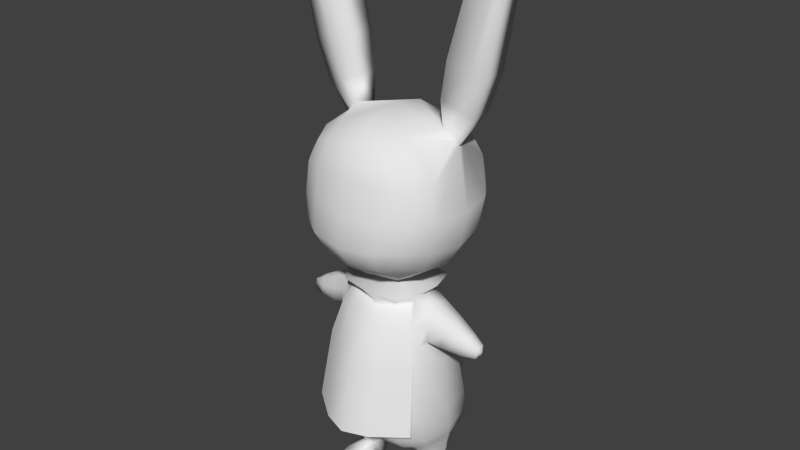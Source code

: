 # Source: rabbitmonsterAnim.blend  (saved by Blender 2.66.1; exported with 4.5.12 LTS)
import bpy
from mathutils import Matrix  # noqa: F401  (used for matrix-valued properties, if any)

bpy.ops.wm.read_factory_settings(use_empty=True)
scene = bpy.context.scene
scene.name = 'Scene'

# ---- collections
col_collection_1 = bpy.data.collections.new('Collection 1'); scene.collection.children.link(col_collection_1)

# ---- materials (node trees are filled in below, after node groups)
mat_material = bpy.data.materials.new('Material')
mat_material.alpha_threshold = 0.0
mat_material.use_transparent_shadow = False
mat_material.roughness = 0.5
mat_material.line_color = (0.0, 0.0, 0.0, 1.0)

# ---- material node trees

# ---- world
world_world = bpy.data.worlds.new('World'); scene.world = world_world
world_world.color = (0.05088, 0.05088, 0.05088)
world_world.use_sun_shadow = False
world_world.sun_shadow_jitter_overblur = 0.0
world_world.cycles.sampling_method = 'MANUAL'
world_world.cycles.sample_map_resolution = 256

# ---- meshes
me_circle_001 = bpy.data.meshes.new('Circle.001')
me_circle_001.from_pydata([(0.9879, 5.03, 2.592), (0.9879, 5.093, 4.625), (0.9879, 6.988, 2.592), (0.9879, 6.985, 4.545), (1.198, 6.009, 2.382), (1.198, 7.198, 3.43), (1.198, 5.973, 4.673), (1.198, 4.82, 3.571), (1.646, 6.009, 3.571), (0.597, 7.127, 2.453), (1.127, 5.42, 2.453), (1.127, 7.127, 4.16), (1.127, 5.47, 4.735), (1.127, 4.891, 2.982), (0.597, 4.972, 4.786), (1.127, 6.598, 2.453), (0.597, 4.891, 2.453), (1.127, 7.127, 3.143), (1.127, 6.579, 4.65), (1.127, 4.901, 4.173), (0.597, 7.124, 4.682), (0.7234, 6.009, 2.077), (1.503, 5.293, 3.571), (1.282, 7.107, 3.401), (1.503, 6.009, 2.855), (1.503, 6.002, 4.272), (0.7234, 5.955, 4.913), (0.7327, 4.498, 3.548), (1.006, 7.401, 3.503), (0.6733, 5.343, 2.191), (1.389, 5.351, 4.245), (0.6277, 4.597, 2.802), (0.6733, 6.674, 2.191), (1.389, 5.343, 2.906), (1.167, 7.057, 3.135), (1.389, 6.672, 4.232), (0.6733, 5.438, 5.038), (0.6733, 6.644, 4.884), (0.6128, 4.584, 4.187), (0.6733, 7.389, 4.237), (0.9554, 7.287, 3.036), (1.071, -0.2632, 3.895), (0.7954, -0.2647, 3.956), (0.524, -0.2588, 3.895), (1.093, -0.5747, 3.919), (0.7957, -0.5747, 3.986), (0.5033, -0.5747, 3.919), (0.7955, -0.5737, 3.099), (0.6239, -0.5664, 3.163), (0.5625, -0.5474, 3.324), (0.6045, -0.5747, 3.537), (0.7969, -0.5747, 3.622), (0.9918, -0.5747, 3.537), (1.03, -0.5487, 3.324), (0.9672, -0.5665, 3.163), (0.7956, -0.1533, 3.116), (0.6349, -0.2047, 3.173), (0.5707, -0.2072, 3.324), (0.6216, -0.1901, 3.515), (0.7965, -0.1383, 3.585), (0.9754, -0.1934, 3.481), (1.014, -0.2043, 3.326), (0.9616, -0.2025, 3.205), (0.9349, 0.1154, 3.191), (0.7946, 0.1065, 3.512), (0.6562, 0.09706, 3.456), (0.7947, 0.1047, 3.136), (0.3162, 1.108, 2.179), (0.3468, 1.152, 1.878), (0.2615, 1.301, 2.354), (0.08665, 1.429, 2.349), (0.19, 1.168, 2.309), (0.6479, 3.183, 2.813), (0.9682, 3.195, 4.075), (0.6479, 3.183, 4.354), (0.9682, 3.195, 3.092), (1.065, 3.143, 3.585), (0.5652, 3.588, 4.223), (0.5652, 3.588, 2.926), (0.4558, 3.956, 3.048), (0.4558, 3.956, 4.084), (0.7047, 2.676, 2.691), (0.7047, 2.676, 4.463), (1.061, 2.7, 4.153), (1.162, 2.707, 3.577), (1.061, 2.7, 3.0), (0.1936, 1.385, 2.379), (0.7173, 1.569, 4.543), (1.122, 1.566, 4.17), (1.246, 1.565, 3.478), (1.122, 1.566, 2.785), (0.2551, 1.202, 2.329), (0.6848, 1.02, 4.364), (1.072, 1.026, 4.008), (1.191, 1.028, 3.344), (1.072, 1.026, 2.68), (2.064, 3.265, 3.574), (0.7402, 4.061, 3.565), (0.7129, 4.006, 3.887), (0.6838, 0.757, 2.479), (0.6817, 0.7654, 4.168), (1.044, 0.8244, 3.884), (0.8403, 3.617, 3.119), (0.7127, 4.006, 3.244), (1.154, 0.8463, 3.324), (0.8403, 3.617, 4.029), (0.6164, 4.188, 4.315), (0.788, 4.216, 2.964), (0.9266, 4.227, 3.46), (0.8403, 4.218, 3.994), (1.044, 0.8215, 2.764), (0.7657, -0.349, 4.204), (0.5595, -0.3273, 4.23), (0.7791, -0.5747, 4.228), (0.5539, -0.5747, 4.254), (1.042, -0.333, 4.231), (0.8323, -0.3513, 4.204), (1.049, -0.5747, 4.255), (0.8192, -0.5747, 4.227), (0.9782, -0.5427, 4.479), (0.8363, -0.5287, 4.481), (0.988, -0.5747, 4.492), (0.8347, -0.5747, 4.493), (0.751, -0.5166, 4.483), (0.6118, -0.5288, 4.48), (0.7529, -0.5747, 4.495), (0.6029, -0.5747, 4.493), (0.7955, -0.5839, 3.093), (0.6335, -0.5665, 3.141), (0.6489, -0.2461, 3.159), (0.9423, -0.2461, 3.159), (0.7955, -0.5788, 3.093), (0.9575, -0.5665, 3.141), (0.7956, -0.1927, 3.122), (0.7056, -0.5861, 3.002), (0.8854, -0.5861, 3.002), (0.7956, -0.4129, 2.983), (0.8775, -0.4122, 3.012), (0.7955, -0.5946, 2.97), (0.7137, -0.4122, 3.012), (1.068, 3.93, 3.567), (1.049, 3.885, 3.814), (1.052, 3.587, 3.234), (1.049, 3.885, 3.321), (1.052, 3.587, 3.914), (1.105, 3.216, 3.582), (1.069, 3.27, 3.227), (1.069, 3.27, 3.934), (1.417, 3.758, 3.568), (1.399, 3.721, 3.772), (1.368, 3.476, 3.292), (1.399, 3.721, 3.366), (1.368, 3.476, 3.855), (1.369, 3.163, 3.58), (1.345, 3.213, 3.289), (1.345, 3.213, 3.87), (1.8, 3.54, 3.57), (1.787, 3.516, 3.71), (1.763, 3.347, 3.381), (1.787, 3.516, 3.43), (1.763, 3.347, 3.767), (1.76, 3.132, 3.578), (1.744, 3.166, 3.377), (1.744, 3.166, 3.778), (2.041, 3.378, 3.572), (2.024, 3.381, 3.656), (2.022, 3.276, 3.472), (2.024, 3.381, 3.487), (2.022, 3.276, 3.676), (2.02, 3.162, 3.576), (1.998, 3.171, 3.457), (1.998, 3.171, 3.696), (0.2474, 4.357, 3.934), (0.2472, 4.356, 3.195), (0.3976, 4.34, 3.389), (0.4382, 4.34, 3.564), (0.3893, 4.357, 3.827), (0.9517, 7.894, 2.988), (1.339, 7.799, 3.046), (1.61, 7.734, 2.988), (0.9399, 7.897, 3.495), (1.663, 7.721, 3.495), (1.357, 7.795, 3.495), (1.09, 8.648, 2.947), (1.539, 8.542, 3.014), (1.837, 8.472, 2.947), (1.082, 8.65, 3.533), (1.904, 8.457, 3.533), (1.564, 8.536, 3.533), (1.45, 10.01, 2.901), (1.896, 9.895, 2.978), (2.047, 9.857, 2.901), (1.499, 9.995, 3.575), (2.16, 9.829, 3.575), (1.965, 9.878, 3.575), (0.5417, 4.414, 3.813), (0.5844, 4.492, 3.032), (0.4875, 4.453, 4.101), (0.6439, 0.4971, 2.85), (0.444, 0.3403, 3.076), (0.3762, 0.2935, 3.324), (0.4376, 0.346, 3.571), (0.6378, 0.5161, 3.798), (0.9988, 0.6245, 3.666), (1.112, 0.6612, 3.324), (1.001, 0.6143, 2.982), (0.9959, 0.3628, 3.105), (1.084, 0.3895, 3.324), (0.9953, 0.3657, 3.542), (0.7737, 0.3105, 3.629), (0.5768, 0.2424, 3.526), (0.499, 0.2148, 3.324), (0.5804, 0.238, 3.121), (0.7767, 0.2995, 3.018), (0.6558, 0.09491, 3.192), (0.5982, 0.09135, 3.324), (0.9349, 0.1154, 3.457), (0.9929, 0.1198, 3.324), (1.83, 10.92, 3.116), (2.0, 10.87, 3.146), (2.058, 10.85, 3.116), (1.849, 10.91, 3.377), (2.101, 10.83, 3.377), (2.027, 10.86, 3.377), (0.7129, 3.953, 3.933), (0.4558, 3.904, 4.13), (0.8496, 3.549, 4.142), (0.4838, 3.549, 4.422), (1.022, 2.863, 4.295), (0.4978, 2.863, 4.696), (1.154, 1.438, 4.518), (0.5136, 1.438, 5.009), (0.7951, 0.01041, 3.694), (0.5312, -0.03312, 3.588), (0.435, -0.0503, 3.32), (1.051, -0.02128, 3.078), (0.5393, -0.04477, 3.079), (0.7946, -0.001133, 2.981), (1.157, -0.01783, 3.32), (1.062, -0.01402, 3.589), (0.3109, 1.525, 2.311), (0.1946, 0.9685, 2.127), (0.2067, 1.661, 2.25), (0.384, 1.322, 2.245), (0.3096, 1.301, 1.709), (0.3416, 1.569, 2.01), (0.2253, 1.013, 1.826), (0.2373, 1.705, 1.949), (0.4147, 1.366, 1.944), (0.3073, 1.484, 1.767), (0.2562, 1.24, 1.686), (0.2615, 1.544, 1.74), (0.3393, 1.395, 1.738), (0.2937, 1.4, 1.713), (-0.9879, 5.03, 2.592), (-0.9879, 5.093, 4.625), (-0.9879, 6.988, 2.592), (-0.9879, 6.985, 4.545), (-1.279e-08, 7.199, 2.382), (-1.198, 6.009, 2.382), (-9.616e-09, 4.819, 2.382), (-1.198, 7.198, 3.43), (-1.198, 5.973, 4.673), (-1.198, 4.82, 3.571), (-1.596e-08, 7.196, 4.755), (-1.302e-08, 4.898, 4.856), (-1.061e-08, 6.009, 1.934), (-1.646, 6.009, 3.571), (-1.473e-08, 5.963, 5.068), (-1.498e-08, 7.646, 3.571), (-0.597, 7.127, 2.453), (-1.127, 5.42, 2.453), (-1.127, 7.127, 4.16), (-1.127, 5.47, 4.735), (-1.127, 4.891, 2.982), (-0.597, 4.972, 4.786), (-1.127, 6.598, 2.453), (-0.597, 4.891, 2.453), (-1.127, 7.127, 3.143), (-1.127, 6.579, 4.65), (-1.127, 4.901, 4.173), (-0.597, 7.124, 4.682), (-9.845e-09, 5.301, 2.071), (-1.173e-08, 6.717, 2.071), (-0.7234, 6.009, 2.077), (-1.503, 5.293, 3.571), (-1.282, 7.107, 3.401), (-1.503, 6.009, 2.855), (-1.503, 6.002, 4.272), (-1.409e-08, 5.395, 5.156), (-1.561e-08, 6.686, 5.003), (-0.7234, 5.955, 4.913), (-0.7327, 4.498, 3.548), (-1.187e-08, 4.532, 4.358), (-9.771e-09, 4.519, 2.799), (-1.006, 7.401, 3.503), (-1.574e-08, 7.509, 4.279), (-1.385e-08, 7.509, 2.863), (-0.6733, 5.343, 2.191), (-1.389, 5.351, 4.245), (-0.6277, 4.597, 2.802), (-0.6733, 6.674, 2.191), (-1.389, 5.343, 2.906), (-1.167, 7.057, 3.135), (-1.389, 6.672, 4.232), (-0.6733, 5.438, 5.038), (-0.6733, 6.644, 4.884), (-0.6128, 4.584, 4.187), (-0.6733, 7.389, 4.237), (-0.9554, 7.287, 3.036), (-1.071, -0.2632, 3.895), (-0.7954, -0.2647, 3.956), (-0.524, -0.2588, 3.895), (-1.093, -0.5833, 3.919), (-0.7957, -0.5833, 3.986), (-0.5033, -0.5833, 3.919), (-0.7955, -0.5737, 3.099), (-0.6239, -0.5664, 3.163), (-0.5625, -0.5474, 3.324), (-0.6045, -0.5833, 3.537), (-0.7969, -0.5833, 3.622), (-0.9918, -0.5833, 3.537), (-1.03, -0.5487, 3.324), (-0.9672, -0.5665, 3.163), (-0.7956, -0.1533, 3.116), (-0.6349, -0.2047, 3.173), (-0.5707, -0.2072, 3.324), (-0.6216, -0.1901, 3.515), (-0.7965, -0.1383, 3.585), (-0.9754, -0.1934, 3.481), (-1.014, -0.2043, 3.326), (-0.9616, -0.2025, 3.205), (-0.9349, 0.1154, 3.191), (-0.9929, 0.1198, 3.324), (-0.6562, 0.09706, 3.456), (-0.5982, 0.09135, 3.324), (-0.6558, 0.09491, 3.192), (-4.064e-09, 0.9687, 2.075), (-0.3162, 1.108, 2.179), (-0.3468, 1.152, 1.878), (-0.2615, 1.301, 2.354), (-3.877e-09, 1.24, 1.663), (-0.08665, 1.429, 2.349), (-0.19, 1.168, 2.309), (-1.013e-08, 3.153, 4.432), (-0.6479, 3.183, 2.813), (-0.9682, 3.195, 4.075), (-0.6479, 3.183, 4.354), (-0.9682, 3.195, 3.092), (-7.864e-09, 3.153, 2.737), (-0.8403, 3.617, 4.029), (-8.494e-09, 3.515, 2.846), (-0.5652, 3.588, 4.223), (-1.044e-08, 3.515, 4.305), (-0.5652, 3.588, 2.926), (-0.4558, 3.956, 4.084), (-6.953e-09, 2.607, 2.6), (-9.549e-09, 2.607, 4.545), (-0.7047, 2.676, 2.691), (-0.7047, 2.676, 4.463), (-1.061, 2.7, 4.153), (-1.162, 2.707, 3.577), (-1.061, 2.7, 3.0), (-5.077e-09, 1.469, 2.333), (-8.307e-09, 1.601, 4.62), (-0.1936, 1.385, 2.379), (-0.7173, 1.569, 4.543), (-1.122, 1.566, 4.17), (-1.246, 1.565, 3.478), (-1.122, 1.566, 2.785), (-4.581e-09, 1.141, 2.29), (-7.294e-09, 1.016, 4.447), (-0.2551, 1.202, 2.329), (-0.6848, 1.02, 4.364), (-1.072, 1.026, 4.008), (-1.191, 1.028, 3.344), (-1.072, 1.026, 2.68), (-4.215e-09, 0.7122, 2.444), (-6.549e-09, 0.7006, 4.204), (-2.064, 3.265, 3.574), (-0.7402, 4.061, 3.565), (-0.7129, 4.006, 3.887), (-0.4558, 3.956, 3.048), (-0.6838, 0.757, 2.479), (-0.6817, 0.7654, 4.168), (-1.044, 0.8244, 3.884), (-1.071e-08, 3.86, 4.159), (-0.8403, 3.617, 3.119), (-0.7127, 4.006, 3.244), (-1.154, 0.8463, 3.324), (-9.13e-09, 3.86, 2.977), (-0.6164, 4.188, 4.315), (-9.366e-09, 4.196, 2.818), (-1.133e-08, 4.123, 4.361), (-0.788, 4.216, 2.964), (-0.9266, 4.227, 3.46), (-0.8403, 4.218, 3.994), (-1.044, 0.8215, 2.764), (-1.065, 3.143, 3.585), (-4.389e-09, 0.4825, 2.804), (-4.563e-09, 0.3418, 3.075), (-4.82e-09, 0.2861, 3.324), (-0.7655, -0.349, 4.204), (-0.5593, -0.3273, 4.23), (-0.7789, -0.5833, 4.228), (-0.5537, -0.5833, 4.254), (-1.034, -0.333, 4.231), (-0.8249, -0.3513, 4.204), (-1.041, -0.5833, 4.255), (-0.8118, -0.5833, 4.227), (-0.9708, -0.5427, 4.479), (-0.8289, -0.5287, 4.481), (-0.9806, -0.5833, 4.492), (-0.8273, -0.5833, 4.493), (-0.7583, -0.5166, 4.483), (-0.6192, -0.5288, 4.48), (-0.7602, -0.5833, 4.495), (-0.6103, -0.5833, 4.493), (-0.7955, -0.5839, 3.093), (-0.7956, -0.1927, 3.122), (-0.6489, -0.2461, 3.159), (-0.7955, -0.5788, 3.093), (-0.6335, -0.5665, 3.141), (-0.9575, -0.5665, 3.141), (-0.9423, -0.2461, 3.159), (-0.7955, -0.5946, 2.97), (-0.7056, -0.5861, 3.002), (-0.7137, -0.4122, 3.012), (-0.8775, -0.4122, 3.012), (-0.8854, -0.5861, 3.002), (-0.7956, -0.4129, 2.983), (-1.068, 3.93, 3.567), (-1.049, 3.885, 3.814), (-1.052, 3.587, 3.234), (-1.049, 3.885, 3.321), (-1.052, 3.587, 3.914), (-1.105, 3.216, 3.582), (-1.069, 3.27, 3.227), (-1.069, 3.27, 3.934), (-1.417, 3.758, 3.568), (-1.399, 3.721, 3.772), (-1.368, 3.476, 3.292), (-1.399, 3.721, 3.366), (-1.368, 3.476, 3.855), (-1.369, 3.163, 3.58), (-1.345, 3.213, 3.289), (-1.345, 3.213, 3.87), (-1.8, 3.54, 3.57), (-1.787, 3.516, 3.71), (-1.763, 3.347, 3.381), (-1.787, 3.516, 3.43), (-1.763, 3.347, 3.767), (-1.76, 3.132, 3.578), (-1.744, 3.166, 3.377), (-1.744, 3.166, 3.778), (-2.041, 3.378, 3.572), (-2.024, 3.381, 3.656), (-2.022, 3.276, 3.472), (-2.024, 3.381, 3.487), (-2.022, 3.276, 3.676), (-2.02, 3.162, 3.576), (-1.998, 3.171, 3.457), (-1.998, 3.171, 3.696), (-0.2474, 4.357, 3.934), (-0.2472, 4.356, 3.195), (-1.114e-08, 4.34, 4.004), (-9.971e-09, 4.34, 3.127), (-0.3976, 4.34, 3.389), (-0.4382, 4.34, 3.564), (-0.3893, 4.357, 3.827), (-0.9517, 7.894, 2.988), (-1.339, 7.799, 3.046), (-1.61, 7.734, 2.988), (-0.9399, 7.897, 3.495), (-1.663, 7.721, 3.495), (-1.357, 7.795, 3.495), (-1.09, 8.648, 2.947), (-1.539, 8.542, 3.014), (-1.837, 8.472, 2.947), (-1.082, 8.65, 3.533), (-1.904, 8.457, 3.533), (-1.564, 8.536, 3.533), (-1.45, 10.01, 2.901), (-1.896, 9.895, 2.978), (-2.047, 9.857, 2.901), (-1.499, 9.995, 3.575), (-2.16, 9.829, 3.575), (-1.965, 9.878, 3.575), (-0.5417, 4.414, 3.813), (-1.15e-08, 4.43, 4.179), (-9.938e-09, 4.414, 3.029), (-0.5844, 4.492, 3.032), (-0.4875, 4.453, 4.101), (-5.202e-09, 0.3227, 3.573), (-5.751e-09, 0.4635, 3.844), (-0.6439, 0.4971, 2.85), (-0.444, 0.3403, 3.076), (-0.3762, 0.2935, 3.324), (-0.4376, 0.346, 3.571), (-0.6378, 0.5161, 3.798), (-0.9988, 0.6245, 3.666), (-1.112, 0.6612, 3.324), (-1.001, 0.6143, 2.982), (-0.9959, 0.3628, 3.105), (-1.084, 0.3895, 3.324), (-0.9953, 0.3657, 3.542), (-0.7737, 0.3105, 3.629), (-0.5768, 0.2424, 3.526), (-0.499, 0.2148, 3.324), (-0.5804, 0.238, 3.121), (-0.7767, 0.2995, 3.018), (-4.303e-09, 1.392, 1.831), (-0.7947, 0.1047, 3.136), (-0.7946, 0.1065, 3.512), (-0.9349, 0.1154, 3.457), (-1.83, 10.92, 3.116), (-2.0, 10.87, 3.146), (-2.058, 10.85, 3.116), (-1.849, 10.91, 3.377), (-2.101, 10.83, 3.377), (-2.027, 10.86, 3.377), (-0.7129, 3.953, 3.933), (-0.4558, 3.904, 4.13), (-1.07e-08, 3.807, 4.204), (-0.8496, 3.549, 4.142), (-0.4838, 3.549, 4.422), (-1.079e-08, 3.549, 4.528), (-1.022, 2.863, 4.295), (-0.4978, 2.863, 4.696), (-1.03e-08, 2.863, 4.849), (-1.154, 1.438, 4.518), (-0.5136, 1.438, 5.009), (-8.857e-09, 1.438, 5.195), (-0.7951, 0.01041, 3.694), (-0.5312, -0.03312, 3.588), (-0.435, -0.0503, 3.32), (-1.051, -0.02128, 3.078), (-0.5393, -0.04477, 3.079), (-0.7946, -0.001133, 2.981), (-1.157, -0.01783, 3.32), (-1.062, -0.01402, 3.589), (-0.3109, 1.525, 2.311), (-5.214e-09, 1.716, 2.189), (-0.1946, 0.9685, 2.127), (-0.2067, 1.661, 2.25), (-0.384, 1.322, 2.245), (-0.3096, 1.301, 1.709), (-3.722e-09, 1.013, 1.774), (-0.3416, 1.569, 2.01), (-4.872e-09, 1.761, 1.888), (-0.2253, 1.013, 1.826), (-0.2373, 1.705, 1.949), (-0.4147, 1.366, 1.944), (-0.3073, 1.484, 1.767), (-4.382e-09, 1.568, 1.713), (-0.2562, 1.24, 1.686), (-0.2615, 1.544, 1.74), (-4.129e-09, 1.404, 1.688), (-0.3393, 1.395, 1.738), (-0.2937, 1.4, 1.713)], [], [(29, 10, 0, 16), (30, 12, 1, 19), (31, 16, 0, 13), (32, 15, 4, 21), (33, 22, 7, 13), (34, 23, 8, 24), (35, 18, 6, 25), (36, 289, 265, 14), (37, 290, 268, 26), (38, 27, 7, 19), (39, 28, 269, 296), (40, 9, 258, 297), (282, 29, 16, 260), (266, 21, 29, 282), (21, 4, 10, 29), (22, 30, 19, 7), (8, 25, 30, 22), (25, 6, 12, 30), (27, 31, 13, 7), (294, 260, 16, 31), (283, 32, 21, 266), (258, 9, 32, 283), (9, 2, 15, 32), (10, 33, 13, 0), (4, 24, 33, 10), (24, 8, 22, 33), (15, 34, 24, 4), (2, 17, 34, 15), (23, 35, 25, 8), (5, 11, 35, 23), (11, 3, 18, 35), (12, 36, 14, 1), (6, 26, 36, 12), (26, 268, 289, 36), (18, 37, 26, 6), (3, 20, 37, 18), (20, 264, 290, 37), (14, 38, 19, 1), (265, 293, 38, 14), (20, 39, 296, 264), (3, 11, 39, 20), (182, 180, 28, 5), (28, 40, 297, 269), (23, 34, 179, 181), (17, 2, 9, 40), (52, 44, 45, 51), (42, 59, 58, 43), (41, 60, 59, 42), (51, 45, 46, 50), (45, 113, 114, 46), (44, 117, 118, 45), (44, 52, 60, 41), (62, 61, 53, 54), (57, 56, 48, 49), (43, 58, 50, 46), (61, 60, 52, 53), (48, 128, 127, 47), (58, 57, 49, 50), (252, 248, 68, 244), (251, 247, 245, 249), (251, 253, 557, 554), (249, 252, 253, 251), (252, 244, 250, 253), (253, 250, 341, 557), (243, 248, 245, 240), (242, 247, 549, 542), (232, 64, 65, 233), (246, 250, 244, 68), (247, 251, 554, 549), (248, 252, 249, 245), (250, 246, 547, 341), (235, 237, 66, 63), (241, 71, 370, 337), (71, 241, 67, 91), (247, 242, 240, 245), (246, 241, 337, 547), (248, 243, 67, 68), (241, 246, 68, 67), (242, 70, 86, 240), (243, 69, 91, 67), (69, 243, 240, 86), (353, 344, 74, 77), (78, 72, 349, 351), (83, 73, 74, 82), (85, 75, 76, 84), (84, 76, 73, 83), (85, 81, 72, 75), (72, 81, 356, 349), (344, 357, 82, 74), (81, 86, 70, 363, 356), (89, 84, 83, 88), (90, 86, 81, 85), (357, 364, 87, 82), (88, 83, 82, 87), (90, 85, 84, 89), (95, 91, 69, 86, 90), (364, 371, 92, 87), (93, 88, 87, 92), (95, 90, 89, 94), (70, 242, 542, 363), (105, 144, 141, 98), (94, 89, 88, 93), (101, 93, 92, 100), (110, 95, 94, 104), (91, 99, 377, 370, 71), (104, 94, 93, 101), (110, 99, 91, 95), (97, 108, 109, 98), (371, 378, 100, 92), (203, 101, 100, 202), (205, 110, 104, 204), (140, 97, 98, 141), (378, 494, 202, 100), (103, 107, 108, 97), (204, 104, 101, 203), (99, 198, 399, 377), (113, 125, 126, 114), (111, 42, 43, 112), (112, 43, 46, 114), (42, 111, 113, 45), (117, 121, 122, 118), (117, 44, 41, 115), (116, 42, 45, 118), (115, 41, 42, 116), (119, 120, 122, 121), (119, 115, 116, 120), (121, 117, 115, 119), (120, 116, 118, 122), (123, 124, 126, 125), (124, 112, 114, 126), (111, 123, 125, 113), (123, 111, 112, 124), (56, 129, 128, 48), (150, 142, 143, 151), (155, 147, 145, 153), (151, 143, 140, 148), (142, 150, 154, 146), (143, 103, 97, 140), (142, 102, 103, 143), (152, 160, 157, 149), (156, 148, 149, 157), (161, 153, 154, 162), (160, 152, 155, 163), (152, 144, 147, 155), (153, 145, 146, 154), (148, 140, 141, 149), (144, 152, 149, 141), (169, 161, 162, 170), (168, 160, 163, 171), (166, 158, 159, 167), (171, 163, 161, 169), (150, 158, 162, 154), (159, 151, 148, 156), (163, 155, 153, 161), (158, 150, 151, 159), (96, 164, 165, 168), (170, 166, 96, 169), (166, 167, 164, 96), (169, 96, 168, 171), (164, 156, 157, 165), (160, 168, 165, 157), (158, 166, 170, 162), (167, 159, 156, 164), (465, 393, 106, 172), (109, 176, 172, 106), (107, 392, 173, 174), (107, 174, 175, 108), (108, 175, 176, 109), (40, 28, 180, 177), (181, 182, 5, 23), (39, 11, 5, 28), (177, 178, 17, 40), (34, 17, 178, 179), (181, 179, 185, 187), (188, 186, 180, 182), (179, 178, 184, 185), (183, 184, 178, 177), (177, 180, 186, 183), (187, 188, 182, 181), (194, 192, 186, 188), (187, 185, 191, 193), (193, 194, 188, 187), (183, 186, 192, 189), (189, 190, 184, 183), (185, 184, 190, 191), (27, 38, 197, 195), (196, 490, 294, 31), (31, 27, 195, 196), (38, 293, 489, 197), (489, 465, 172, 197), (196, 173, 466, 490), (195, 174, 173, 196), (176, 195, 197, 172), (195, 175, 174), (195, 176, 175), (205, 198, 99, 110), (201, 493, 401, 200), (202, 494, 493, 201), (200, 401, 400, 199), (199, 400, 399, 198), (215, 211, 212, 214), (217, 207, 208, 216), (206, 205, 204, 207), (211, 200, 199, 212), (208, 203, 202, 209), (210, 201, 200, 211), (212, 199, 198, 213), (206, 213, 198, 205), (209, 202, 201, 210), (207, 204, 203, 208), (193, 191, 220, 222), (222, 223, 194, 193), (189, 192, 221, 218), (218, 219, 190, 189), (191, 190, 219, 220), (223, 221, 192, 194), (523, 526, 227, 225), (224, 225, 227, 226), (526, 529, 229, 227), (226, 227, 229, 228), (529, 532, 231, 229), (228, 229, 231, 230), (59, 232, 233, 58), (57, 234, 236, 56), (62, 235, 238, 61), (60, 239, 232, 59), (58, 233, 234, 57), (62, 55, 237, 235), (56, 236, 237, 55), (61, 238, 239, 60), (50, 49, 53, 52), (49, 48, 54, 53), (51, 50, 52), (48, 47, 54), (173, 392, 466), (223, 222, 220, 219, 218, 221), (298, 277, 254, 271), (299, 280, 255, 273), (300, 274, 254, 277), (301, 284, 259, 276), (302, 274, 263, 285), (303, 287, 267, 286), (304, 288, 262, 279), (305, 275, 265, 289), (306, 291, 268, 290), (307, 280, 263, 292), (308, 296, 269, 295), (309, 297, 258, 270), (282, 260, 277, 298), (266, 282, 298, 284), (284, 298, 271, 259), (285, 263, 280, 299), (267, 285, 299, 288), (288, 299, 273, 262), (292, 263, 274, 300), (294, 300, 277, 260), (283, 266, 284, 301), (258, 283, 301, 270), (270, 301, 276, 256), (271, 254, 274, 302), (259, 271, 302, 287), (287, 302, 285, 267), (276, 259, 287, 303), (256, 276, 303, 278), (286, 267, 288, 304), (261, 286, 304, 272), (272, 304, 279, 257), (273, 255, 275, 305), (262, 273, 305, 291), (291, 305, 289, 268), (279, 262, 291, 306), (257, 279, 306, 281), (281, 306, 290, 264), (275, 255, 280, 307), (265, 275, 307, 293), (281, 264, 296, 308), (257, 281, 308, 272), (475, 261, 295, 473), (295, 269, 297, 309), (286, 474, 472, 303), (278, 309, 270, 256), (321, 320, 314, 313), (311, 312, 327, 328), (310, 311, 328, 329), (320, 319, 315, 314), (314, 315, 405, 404), (313, 314, 409, 408), (313, 310, 329, 321), (331, 323, 322, 330), (326, 318, 317, 325), (312, 315, 319, 327), (330, 322, 321, 329), (327, 319, 318, 326), (558, 546, 339, 552), (556, 553, 548, 551), (556, 554, 557, 559), (553, 556, 559, 558), (558, 559, 555, 546), (559, 557, 341, 555), (545, 541, 548, 552), (544, 542, 549, 551), (550, 339, 546, 555), (535, 537, 336, 335), (536, 539, 333, 332), (551, 549, 554, 556), (534, 535, 335, 334), (552, 548, 553, 558), (555, 341, 547, 550), (543, 337, 370, 343), (343, 372, 338, 543), (551, 548, 541, 544), (550, 547, 337, 543), (552, 339, 338, 545), (543, 338, 339, 550), (544, 541, 365, 342), (545, 338, 372, 340), (340, 365, 541, 545), (353, 352, 347, 344), (354, 351, 349, 345), (360, 359, 347, 346), (346, 347, 352, 350), (362, 348, 345, 358), (345, 349, 356, 358), (344, 347, 359, 357), (358, 356, 363, 342, 365), (368, 367, 360, 361), (369, 362, 358, 365), (357, 359, 366, 364), (367, 366, 359, 360), (369, 368, 361, 362), (376, 369, 365, 340, 372), (364, 366, 373, 371), (374, 373, 366, 367), (376, 375, 368, 369), (342, 363, 542, 544), (375, 374, 367, 368), (385, 384, 373, 374), (397, 389, 375, 376), (372, 343, 370, 377, 383), (389, 385, 374, 375), (397, 376, 372, 383), (380, 381, 396, 395), (371, 373, 384, 378), (500, 499, 384, 385), (502, 501, 389, 397), (431, 432, 381, 380), (378, 384, 499, 494), (388, 394, 392, 382), (388, 380, 395, 394), (501, 500, 385, 389), (383, 377, 399, 495), (404, 405, 417, 416), (402, 403, 312, 311), (403, 405, 315, 312), (311, 314, 404, 402), (408, 409, 413, 412), (408, 406, 310, 313), (407, 409, 314, 311), (406, 407, 311, 310), (410, 412, 413, 411), (410, 411, 407, 406), (412, 410, 406, 408), (411, 413, 409, 407), (414, 416, 417, 415), (415, 417, 405, 403), (402, 404, 416, 414), (414, 415, 403, 402), (420, 419, 324, 325), (422, 421, 425, 426), (441, 442, 434, 433), (446, 444, 436, 438), (442, 439, 431, 434), (433, 437, 445, 441), (434, 431, 380, 388), (433, 434, 388, 387), (443, 440, 448, 451), (447, 448, 440, 439), (452, 453, 445, 444), (451, 454, 446, 443), (443, 446, 438, 435), (444, 445, 437, 436), (439, 440, 432, 431), (435, 432, 440, 443), (460, 461, 453, 452), (459, 462, 454, 451), (457, 458, 450, 449), (462, 460, 452, 454), (441, 445, 453, 449), (450, 447, 439, 442), (454, 452, 444, 446), (449, 450, 442, 441), (379, 459, 456, 455), (461, 460, 379, 457), (457, 379, 455, 458), (460, 462, 459, 379), (455, 456, 448, 447), (451, 448, 456, 459), (449, 453, 461, 457), (458, 455, 447, 450), (465, 463, 391, 393), (390, 382, 392), (396, 391, 463, 469), (394, 467, 464, 392), (394, 395, 468, 467), (395, 396, 469, 468), (309, 470, 473, 295), (474, 286, 261, 475), (308, 295, 261, 272), (470, 309, 278, 471), (303, 472, 471, 278), (474, 480, 478, 472), (481, 475, 473, 479), (472, 478, 477, 471), (476, 470, 471, 477), (470, 476, 479, 473), (480, 474, 475, 481), (487, 481, 479, 485), (480, 486, 484, 478), (486, 480, 481, 487), (476, 482, 485, 479), (482, 476, 477, 483), (478, 484, 483, 477), (292, 488, 492, 307), (491, 300, 294, 490), (300, 491, 488, 292), (307, 492, 489, 293), (489, 492, 463, 465), (491, 490, 466, 464), (488, 491, 464, 467), (469, 463, 492, 488), (488, 467, 468), (488, 468, 469), (502, 397, 383, 495), (498, 497, 401, 493), (499, 498, 493, 494), (497, 496, 400, 401), (496, 495, 399, 400), (514, 513, 506, 505), (503, 504, 501, 502), (508, 509, 496, 497), (505, 506, 499, 500), (507, 508, 497, 498), (509, 510, 495, 496), (503, 502, 495, 510), (506, 507, 498, 499), (504, 505, 500, 501), (486, 519, 517, 484), (519, 486, 487, 520), (482, 515, 518, 485), (515, 482, 483, 516), (484, 517, 516, 483), (520, 487, 485, 518), (523, 522, 525, 526), (521, 524, 525, 522), (526, 525, 528, 529), (524, 527, 528, 525), (529, 528, 531, 532), (527, 530, 531, 528), (328, 327, 534, 533), (326, 325, 537, 535), (331, 330, 539, 536), (329, 328, 533, 540), (327, 326, 535, 534), (331, 536, 538, 324), (325, 324, 538, 537), (330, 329, 540, 539), (319, 321, 322, 318), (318, 322, 323, 317), (320, 321, 319), (317, 323, 316), (464, 466, 392), (520, 518, 515, 516, 517, 519), (423, 429, 425, 421), (428, 430, 425, 429), (137, 135, 138, 136), (427, 426, 425, 430), (139, 136, 138, 134), (132, 131, 138, 135), (429, 423, 424, 428), (132, 130, 62, 54), (234, 215, 214, 236), (235, 63, 217, 238), (239, 216, 64, 232), (233, 65, 215, 234), (236, 214, 66, 237), (238, 217, 216, 239), (105, 98, 80, 77), (102, 78, 79, 103), (79, 78, 351, 390), (75, 72, 78, 102), (73, 105, 77, 74), (386, 353, 77, 80), (98, 109, 106, 80), (102, 142, 146, 75), (145, 76, 75, 146), (393, 386, 80, 106), (103, 79, 392, 107), (132, 127, 131), (54, 47, 127, 132), (129, 56, 55, 133), (130, 133, 55, 62), (137, 136, 133, 130), (128, 131, 127), (135, 137, 130, 132), (144, 105, 73, 147), (147, 73, 76, 145), (390, 392, 79), (63, 206, 207, 217), (65, 210, 211, 215), (214, 212, 213, 66), (216, 208, 209, 64), (63, 66, 213, 206), (64, 209, 210, 65), (98, 80, 225, 224), (386, 523, 225, 80), (317, 316, 418, 422), (423, 323, 331, 424), (533, 534, 334, 513), (540, 533, 513, 514), (536, 332, 512, 538), (537, 538, 512, 336), (539, 540, 514, 333), (350, 352, 355, 381), (387, 388, 382, 354), (382, 390, 351, 354), (348, 387, 354, 345), (362, 361, 398, 348), (386, 355, 352, 353), (361, 360, 346, 398), (350, 381, 432, 435), (381, 355, 391, 396), (387, 348, 437, 433), (436, 437, 348, 398), (393, 391, 355, 386), (423, 421, 418), (323, 423, 418, 316), (325, 317, 422, 420), (424, 331, 324, 419), (422, 418, 421), (420, 422, 426, 427), (435, 438, 346, 350), (438, 436, 398, 346), (332, 333, 504, 503), (334, 335, 508, 507), (336, 512, 510, 509), (332, 503, 510, 512), (335, 336, 509, 508), (333, 514, 505, 504), (513, 334, 507, 506), (381, 521, 522, 355), (386, 355, 522, 523), (128, 134, 138, 131), (427, 430, 419, 420), (139, 129, 133, 136), (428, 424, 419, 430), (129, 139, 134, 128)])
me_circle_001.polygons.foreach_set('use_smooth', [True] * 556)
_uv = me_circle_001.uv_layers.new(name='UVMap')
_uv.uv.foreach_set('vector', [0.2856, 0.5742, 0.252, 0.5738, 0.2563, 0.5469, 0.2845, 0.5355, 0.1502, 0.5449, 0.1178, 0.5438, 0.1246, 0.5192, 0.157, 0.5134, 0.2662, 0.5029, 0.2845, 0.5355, 0.2563, 0.5469, 0.2321, 0.5321, 0.2558, 0.6592, 0.2306, 0.6393, 0.2432, 0.6077, 0.2751, 0.6188, 0.2239, 0.5628, 0.1881, 0.5508, 0.1964, 0.5175, 0.2321, 0.5321, 0.1881, 0.6535, 0.173, 0.6498, 0.1786, 0.5888, 0.2148, 0.5987, 0.1362, 0.6162, 0.1104, 0.6089, 0.1161, 0.5738, 0.1428, 0.5806, 0.08622, 0.5318, 0.03799, 0.5103, 0.06695, 0.4648, 0.1034, 0.4982, 0.07939, 0.6144, 0.02835, 0.6247, 0.0273, 0.5612, 0.08359, 0.5675, 0.1531, 0.467, 0.2091, 0.4758, 0.1964, 0.5175, 0.157, 0.5134, 0.1128, 0.672, 0.1637, 0.6695, 0.1408, 0.7428, 0.08238, 0.7139, 0.1905, 0.6717, 0.2325, 0.686, 0.2545, 0.7263, 0.2038, 0.7428, 0.3393, 0.5761, 0.2856, 0.5742, 0.2845, 0.5355, 0.3339, 0.5223, 0.3268, 0.6382, 0.2751, 0.6188, 0.2856, 0.5742, 0.3393, 0.5761, 0.2751, 0.6188, 0.2432, 0.6077, 0.252, 0.5738, 0.2856, 0.5742, 0.1881, 0.5508, 0.1502, 0.5449, 0.157, 0.5134, 0.1964, 0.5175, 0.1786, 0.5888, 0.1428, 0.5806, 0.1502, 0.5449, 0.1881, 0.5508, 0.1428, 0.5806, 0.1161, 0.5738, 0.1178, 0.5438, 0.1502, 0.5449, 0.2091, 0.4758, 0.2662, 0.5029, 0.2321, 0.5321, 0.1964, 0.5175, 0.3157, 0.4749, 0.3339, 0.5223, 0.2845, 0.5355, 0.2662, 0.5029, 0.2951, 0.6924, 0.2558, 0.6592, 0.2751, 0.6188, 0.3268, 0.6382, 0.2545, 0.7263, 0.2325, 0.686, 0.2558, 0.6592, 0.2951, 0.6924, 0.2325, 0.686, 0.2193, 0.6613, 0.2306, 0.6393, 0.2558, 0.6592, 0.252, 0.5738, 0.2239, 0.5628, 0.2321, 0.5321, 0.2563, 0.5469, 0.2432, 0.6077, 0.2148, 0.5987, 0.2239, 0.5628, 0.252, 0.5738, 0.2148, 0.5987, 0.1786, 0.5888, 0.1881, 0.5508, 0.2239, 0.5628, 0.2306, 0.6393, 0.1881, 0.6535, 0.2148, 0.5987, 0.2432, 0.6077, 0.2193, 0.6613, 0.1867, 0.6579, 0.1881, 0.6535, 0.2306, 0.6393, 0.173, 0.6498, 0.1362, 0.6162, 0.1428, 0.5806, 0.1786, 0.5888, 0.1706, 0.6555, 0.131, 0.6442, 0.1362, 0.6162, 0.173, 0.6498, 0.131, 0.6442, 0.1088, 0.6343, 0.1104, 0.6089, 0.1362, 0.6162, 0.1178, 0.5438, 0.08622, 0.5318, 0.1034, 0.4982, 0.1246, 0.5192, 0.1161, 0.5738, 0.08359, 0.5675, 0.08622, 0.5318, 0.1178, 0.5438, 0.08359, 0.5675, 0.0273, 0.5612, 0.03799, 0.5103, 0.08622, 0.5318, 0.1104, 0.6089, 0.07939, 0.6144, 0.08359, 0.5675, 0.1161, 0.5738, 0.1088, 0.6343, 0.08585, 0.6494, 0.07939, 0.6144, 0.1104, 0.6089, 0.08585, 0.6494, 0.04638, 0.6742, 0.02835, 0.6247, 0.07939, 0.6144, 0.1034, 0.4982, 0.1531, 0.467, 0.157, 0.5134, 0.1246, 0.5192, 0.06695, 0.4648, 0.1115, 0.4268, 0.1531, 0.467, 0.1034, 0.4982, 0.08585, 0.6494, 0.1128, 0.672, 0.08238, 0.7139, 0.04638, 0.6742, 0.1088, 0.6343, 0.131, 0.6442, 0.1128, 0.672, 0.08585, 0.6494, 0.2261, 0.8061, 0.1982, 0.8021, 0.2177, 0.7715, 0.2394, 0.7654, 0.1637, 0.6695, 0.1905, 0.6717, 0.2038, 0.7428, 0.1408, 0.7428, 0.2503, 0.7635, 0.273, 0.7565, 0.272, 0.8115, 0.2436, 0.8107, 0.1867, 0.6579, 0.2193, 0.6613, 0.2325, 0.686, 0.1905, 0.6717, 0.2264, 0.06703, 0.1655, 0.05011, 0.1542, 0.09729, 0.2117, 0.09798, 0.1234, 0.2588, 0.1783, 0.258, 0.19, 0.2348, 0.1399, 0.2228, 0.1424, 0.2912, 0.1922, 0.2814, 0.1783, 0.258, 0.1234, 0.2588, 0.2117, 0.09798, 0.1542, 0.09729, 0.1641, 0.1442, 0.2254, 0.1292, 0.1542, 0.09729, 0.115, 0.1055, 0.1106, 0.1414, 0.1641, 0.1442, 0.1655, 0.05011, 0.1121, 0.05011, 0.1157, 0.08665, 0.1542, 0.09729, 0.1484, 0.3329, 0.1952, 0.3281, 0.1922, 0.2814, 0.1424, 0.2912, 0.2246, 0.2774, 0.2108, 0.2826, 0.2236, 0.3222, 0.2488, 0.3167, 0.2146, 0.2373, 0.2303, 0.247, 0.2608, 0.2087, 0.2346, 0.1965, 0.1399, 0.2228, 0.19, 0.2348, 0.2029, 0.1841, 0.1471, 0.1726, 0.2108, 0.2826, 0.1922, 0.2814, 0.1952, 0.3281, 0.2236, 0.3222, 0.2857, 0.127, 0.2898, 0.126, 0.2996, 0.09967, 0.299, 0.09966, 0.19, 0.2348, 0.2146, 0.2373, 0.2346, 0.1965, 0.2029, 0.1841, 0.762, 0.4341, 0.7911, 0.4132, 0.767, 0.3944, 0.7544, 0.4209, 0.7459, 0.4529, 0.7481, 0.4849, 0.7681, 0.479, 0.7552, 0.4479, 0.7459, 0.4529, 0.7524, 0.4341, 0.7104, 0.4325, 0.7104, 0.458, 0.7552, 0.4479, 0.762, 0.4341, 0.7524, 0.4341, 0.7459, 0.4529, 0.762, 0.4341, 0.7544, 0.4209, 0.7468, 0.4129, 0.7524, 0.4341, 0.7524, 0.4341, 0.7468, 0.4129, 0.713, 0.4072, 0.7104, 0.4325, 0.8083, 0.4916, 0.7871, 0.4571, 0.7681, 0.479, 0.787, 0.5077, 0.7681, 0.5115, 0.7481, 0.4849, 0.7182, 0.496, 0.7458, 0.5256, 0.598, 0.09583, 0.598, 0.1315, 0.6119, 0.1315, 0.6119, 0.09583, 0.7501, 0.3819, 0.7468, 0.4129, 0.7544, 0.4209, 0.767, 0.3944, 0.7481, 0.4849, 0.7459, 0.4529, 0.7104, 0.458, 0.7182, 0.496, 0.7871, 0.4571, 0.762, 0.4341, 0.7552, 0.4479, 0.7681, 0.479, 0.7468, 0.4129, 0.7501, 0.3819, 0.7237, 0.3724, 0.713, 0.4072, 0.5242, 0.09583, 0.4787, 0.09583, 0.4787, 0.1315, 0.5242, 0.1315, 0.7703, 0.355, 0.8, 0.3424, 0.7835, 0.3215, 0.7512, 0.3405, 0.8, 0.3424, 0.7703, 0.355, 0.7893, 0.3649, 0.8094, 0.3512, 0.7481, 0.4849, 0.7681, 0.5115, 0.787, 0.5077, 0.7681, 0.479, 0.7501, 0.3819, 0.7703, 0.355, 0.7512, 0.3405, 0.7237, 0.3724, 0.7911, 0.4132, 0.8168, 0.3787, 0.7893, 0.3649, 0.767, 0.3944, 0.7703, 0.355, 0.7501, 0.3819, 0.767, 0.3944, 0.7893, 0.3649, 0.7681, 0.5115, 0.7888, 0.5364, 0.8017, 0.5246, 0.787, 0.5077, 0.8168, 0.3787, 0.8237, 0.3556, 0.8094, 0.3512, 0.7893, 0.3649, 0.8134, 0.5132, 0.8083, 0.4916, 0.787, 0.5077, 0.8017, 0.5246, 0.7125, 0.7459, 0.7135, 0.7077, 0.6505, 0.7101, 0.655, 0.753, 0.4714, 0.7569, 0.4691, 0.7175, 0.4098, 0.7267, 0.418, 0.7612, 0.6076, 0.6663, 0.6078, 0.7146, 0.6505, 0.7101, 0.6492, 0.6624, 0.5038, 0.6694, 0.509, 0.716, 0.5578, 0.7111, 0.5557, 0.6692, 0.5557, 0.6692, 0.5578, 0.7111, 0.6078, 0.7146, 0.6076, 0.6663, 0.5038, 0.6694, 0.4622, 0.6712, 0.4691, 0.7175, 0.509, 0.716, 0.4691, 0.7175, 0.4622, 0.6712, 0.3988, 0.6761, 0.4098, 0.7267, 0.7135, 0.7077, 0.7135, 0.6544, 0.6492, 0.6624, 0.6505, 0.7101, 0.4622, 0.6712, 0.3969, 0.5633, 0.3874, 0.5683, 0.38, 0.5729, 0.3988, 0.6761, 0.5449, 0.5707, 0.5557, 0.6692, 0.6076, 0.6663, 0.6023, 0.5705, 0.4863, 0.5713, 0.3969, 0.5633, 0.4622, 0.6712, 0.5038, 0.6694, 0.7135, 0.6544, 0.7082, 0.5621, 0.6459, 0.568, 0.6492, 0.6624, 0.6023, 0.5705, 0.6076, 0.6663, 0.6492, 0.6624, 0.6459, 0.568, 0.4863, 0.5713, 0.5038, 0.6694, 0.5557, 0.6692, 0.5449, 0.5707, 0.476, 0.5263, 0.3979, 0.5407, 0.4, 0.552, 0.3969, 0.5633, 0.4863, 0.5713, 0.7082, 0.5621, 0.695, 0.506, 0.6354, 0.5221, 0.6459, 0.568, 0.5916, 0.5254, 0.6023, 0.5705, 0.6459, 0.568, 0.6354, 0.5221, 0.476, 0.5263, 0.4863, 0.5713, 0.5449, 0.5707, 0.5335, 0.5244, 0.7888, 0.5364, 0.7681, 0.5115, 0.7458, 0.5256, 0.7773, 0.5444, 0.8489, 0.5633, 0.8713, 0.578, 0.8905, 0.5471, 0.8628, 0.5172, 0.5335, 0.5244, 0.5449, 0.5707, 0.6023, 0.5705, 0.5916, 0.5254, 0.5834, 0.5066, 0.5916, 0.5254, 0.6354, 0.5221, 0.6237, 0.4981, 0.4804, 0.5083, 0.476, 0.5263, 0.5335, 0.5244, 0.5315, 0.5069, 0.3979, 0.5407, 0.4409, 0.5036, 0.3811, 0.484, 0.3715, 0.527, 0.39, 0.5349, 0.5315, 0.5069, 0.5335, 0.5244, 0.5916, 0.5254, 0.5834, 0.5066, 0.4804, 0.5083, 0.4409, 0.5036, 0.3979, 0.5407, 0.476, 0.5263, 0.4889, 0.1762, 0.4996, 0.204, 0.4462, 0.2055, 0.4436, 0.1781, 0.695, 0.506, 0.6808, 0.4694, 0.6237, 0.4981, 0.6354, 0.5221, 0.5677, 0.4835, 0.5834, 0.5066, 0.6237, 0.4981, 0.6033, 0.4608, 0.4943, 0.4845, 0.4804, 0.5083, 0.5315, 0.5069, 0.531, 0.4887, 0.9151, 0.5323, 0.8945, 0.4984, 0.8628, 0.5172, 0.8905, 0.5471, 0.6808, 0.4694, 0.661, 0.4314, 0.6033, 0.4608, 0.6237, 0.4981, 0.5328, 0.1785, 0.5405, 0.207, 0.4996, 0.204, 0.4889, 0.1762, 0.531, 0.4887, 0.5315, 0.5069, 0.5834, 0.5066, 0.5677, 0.4835, 0.4409, 0.5036, 0.4572, 0.4644, 0.3952, 0.4444, 0.3811, 0.484, 0.115, 0.1055, 0.07208, 0.114, 0.07219, 0.138, 0.1106, 0.1414, 0.1007, 0.2322, 0.1234, 0.2588, 0.1399, 0.2228, 0.1065, 0.213, 0.1065, 0.213, 0.1399, 0.2228, 0.1471, 0.1726, 0.1014, 0.1718, 0.1234, 0.2588, 0.1007, 0.2322, 0.05878, 0.2398, 0.06709, 0.2681, 0.1121, 0.05011, 0.07405, 0.05187, 0.07337, 0.07621, 0.1157, 0.08665, 0.1151, 0.3329, 0.1484, 0.3329, 0.1424, 0.2912, 0.1163, 0.3015, 0.1092, 0.2866, 0.1234, 0.2588, 0.06709, 0.2681, 0.07501, 0.2923, 0.1163, 0.3015, 0.1424, 0.2912, 0.1234, 0.2588, 0.1092, 0.2866, 0.09842, 0.3175, 0.09226, 0.3111, 0.07946, 0.3189, 0.09138, 0.3305, 0.09842, 0.3175, 0.1163, 0.3015, 0.1092, 0.2866, 0.09226, 0.3111, 0.09138, 0.3305, 0.1151, 0.3329, 0.1163, 0.3015, 0.09842, 0.3175, 0.09226, 0.3111, 0.1092, 0.2866, 0.07501, 0.2923, 0.07946, 0.3189, 0.0715, 0.2068, 0.07888, 0.1964, 0.06532, 0.1789, 0.04792, 0.2001, 0.07888, 0.1964, 0.1065, 0.213, 0.1014, 0.1718, 0.06532, 0.1789, 0.1007, 0.2322, 0.0715, 0.2068, 0.04792, 0.2001, 0.05878, 0.2398, 0.0715, 0.2068, 0.1007, 0.2322, 0.1065, 0.213, 0.07888, 0.1964, 0.2303, 0.247, 0.2352, 0.2453, 0.2686, 0.2137, 0.2608, 0.2087, 0.895, 0.7369, 0.8467, 0.775, 0.8745, 0.8313, 0.9211, 0.7717, 0.8851, 0.6311, 0.8538, 0.6134, 0.8494, 0.6592, 0.8828, 0.6639, 0.9211, 0.7717, 0.8745, 0.8313, 0.9185, 0.8585, 0.9554, 0.7876, 0.8467, 0.775, 0.895, 0.7369, 0.8799, 0.7013, 0.8346, 0.7146, 0.8745, 0.8313, 0.8166, 0.8857, 0.8769, 0.9234, 0.9185, 0.8585, 0.8467, 0.775, 0.8029, 0.7942, 0.8166, 0.8857, 0.8745, 0.8313, 0.8991, 0.6057, 0.933, 0.6353, 0.9463, 0.6229, 0.9172, 0.5823, 0.9623, 0.6182, 0.9382, 0.5707, 0.9172, 0.5823, 0.9463, 0.6229, 0.9244, 0.6641, 0.8828, 0.6639, 0.8799, 0.7013, 0.926, 0.6819, 0.933, 0.6353, 0.8991, 0.6057, 0.8851, 0.6311, 0.9242, 0.6478, 0.8991, 0.6057, 0.8713, 0.578, 0.8538, 0.6134, 0.8851, 0.6311, 0.8828, 0.6639, 0.8494, 0.6592, 0.8346, 0.7146, 0.8799, 0.7013, 0.9382, 0.5707, 0.9151, 0.5323, 0.8905, 0.5471, 0.9172, 0.5823, 0.8713, 0.578, 0.8991, 0.6057, 0.9172, 0.5823, 0.8905, 0.5471, 0.9448, 0.6617, 0.9244, 0.6641, 0.926, 0.6819, 0.9445, 0.6688, 0.9496, 0.6536, 0.933, 0.6353, 0.9242, 0.6478, 0.9428, 0.6558, 0.9516, 0.6691, 0.9376, 0.6958, 0.9565, 0.7088, 0.96, 0.6708, 0.9428, 0.6558, 0.9242, 0.6478, 0.9244, 0.6641, 0.9448, 0.6617, 0.895, 0.7369, 0.9376, 0.6958, 0.926, 0.6819, 0.8799, 0.7013, 0.9565, 0.7088, 0.9211, 0.7717, 0.9554, 0.7876, 0.9786, 0.7106, 0.9242, 0.6478, 0.8851, 0.6311, 0.8828, 0.6639, 0.9244, 0.6641, 0.9376, 0.6958, 0.895, 0.7369, 0.9211, 0.7717, 0.9565, 0.7088, 0.953, 0.6598, 0.9649, 0.6595, 0.957, 0.6513, 0.9496, 0.6536, 0.9445, 0.6688, 0.9516, 0.6691, 0.953, 0.6598, 0.9448, 0.6617, 0.9516, 0.6691, 0.96, 0.6708, 0.9649, 0.6595, 0.953, 0.6598, 0.9448, 0.6617, 0.953, 0.6598, 0.9496, 0.6536, 0.9428, 0.6558, 0.9649, 0.6595, 0.9623, 0.6182, 0.9463, 0.6229, 0.957, 0.6513, 0.933, 0.6353, 0.9496, 0.6536, 0.957, 0.6513, 0.9463, 0.6229, 0.9376, 0.6958, 0.9516, 0.6691, 0.9445, 0.6688, 0.926, 0.6819, 0.96, 0.6708, 0.9565, 0.7088, 0.9786, 0.7106, 0.9649, 0.6595, 0.3898, 0.2786, 0.3589, 0.2391, 0.4164, 0.2134, 0.4184, 0.2667, 0.4462, 0.2055, 0.4469, 0.258, 0.4184, 0.2667, 0.4164, 0.2134, 0.5405, 0.207, 0.6129, 0.246, 0.5532, 0.2634, 0.5168, 0.257, 0.5405, 0.207, 0.5168, 0.257, 0.487, 0.2563, 0.4996, 0.204, 0.4996, 0.204, 0.487, 0.2563, 0.4469, 0.258, 0.4462, 0.2055, 0.3033, 0.7661, 0.3399, 0.7678, 0.3456, 0.8057, 0.3123, 0.8086, 0.2436, 0.8107, 0.2261, 0.8061, 0.2394, 0.7654, 0.2503, 0.7635, 0.1128, 0.672, 0.131, 0.6442, 0.1706, 0.6555, 0.1637, 0.6695, 0.3123, 0.8086, 0.2876, 0.8083, 0.2821, 0.756, 0.3033, 0.7661, 0.273, 0.7565, 0.2821, 0.756, 0.2876, 0.8083, 0.272, 0.8115, 0.2436, 0.8107, 0.272, 0.8115, 0.2714, 0.8522, 0.242, 0.8525, 0.2235, 0.8525, 0.1942, 0.8543, 0.1982, 0.8021, 0.2261, 0.8061, 0.272, 0.8115, 0.2876, 0.8083, 0.2872, 0.8522, 0.2714, 0.8522, 0.3119, 0.8545, 0.2872, 0.8522, 0.2876, 0.8083, 0.3123, 0.8086, 0.3123, 0.8086, 0.3456, 0.8057, 0.3456, 0.8586, 0.3119, 0.8545, 0.242, 0.8525, 0.2235, 0.8525, 0.2261, 0.8061, 0.2436, 0.8107, 0.2396, 0.9236, 0.2184, 0.9355, 0.1942, 0.8543, 0.2235, 0.8525, 0.242, 0.8525, 0.2714, 0.8522, 0.2736, 0.9167, 0.246, 0.92, 0.246, 0.92, 0.2396, 0.9236, 0.2235, 0.8525, 0.242, 0.8525, 0.3119, 0.8545, 0.3456, 0.8586, 0.324, 0.9378, 0.2957, 0.9226, 0.2957, 0.9226, 0.278, 0.918, 0.2872, 0.8522, 0.3119, 0.8545, 0.2714, 0.8522, 0.2872, 0.8522, 0.278, 0.918, 0.2736, 0.9167, 0.2091, 0.4758, 0.1531, 0.467, 0.1594, 0.4506, 0.1897, 0.4488, 0.2565, 0.4841, 0.302, 0.451, 0.3157, 0.4749, 0.2662, 0.5029, 0.2662, 0.5029, 0.2091, 0.4758, 0.1897, 0.4488, 0.2565, 0.4841, 0.1531, 0.467, 0.1115, 0.4268, 0.1287, 0.4135, 0.1594, 0.4506, 0.1287, 0.4135, 0.1458, 0.4015, 0.1659, 0.42, 0.1594, 0.4506, 0.2565, 0.4841, 0.2686, 0.4472, 0.2958, 0.4388, 0.302, 0.451, 0.1897, 0.4488, 0.2392, 0.444, 0.2686, 0.4472, 0.2565, 0.4841, 0.1848, 0.43, 0.1897, 0.4488, 0.1594, 0.4506, 0.1659, 0.42, 0.1897, 0.4488, 0.2203, 0.4331, 0.2392, 0.444, 0.1897, 0.4488, 0.1848, 0.43, 0.2203, 0.4331, 0.4943, 0.4845, 0.4572, 0.4644, 0.4409, 0.5036, 0.4804, 0.5083, 0.6076, 0.4243, 0.6476, 0.4043, 0.6369, 0.382, 0.6035, 0.398, 0.6033, 0.4608, 0.661, 0.4314, 0.6476, 0.4043, 0.6076, 0.4243, 0.4472, 0.4011, 0.411, 0.391, 0.4043, 0.4155, 0.4483, 0.4286, 0.4483, 0.4286, 0.4043, 0.4155, 0.3952, 0.4444, 0.4572, 0.4644, 0.4773, 0.3968, 0.4611, 0.4008, 0.4676, 0.4236, 0.4838, 0.412, 0.5296, 0.4313, 0.5302, 0.4615, 0.5543, 0.4571, 0.5463, 0.4294, 0.5058, 0.4579, 0.4943, 0.4845, 0.531, 0.4887, 0.5302, 0.4615, 0.4611, 0.4008, 0.4472, 0.4011, 0.4483, 0.4286, 0.4676, 0.4236, 0.5543, 0.4571, 0.5677, 0.4835, 0.6033, 0.4608, 0.5764, 0.4436, 0.5883, 0.4221, 0.6076, 0.4243, 0.6035, 0.398, 0.5903, 0.4005, 0.4676, 0.4236, 0.4483, 0.4286, 0.4572, 0.4644, 0.4824, 0.4448, 0.5058, 0.4579, 0.4824, 0.4448, 0.4572, 0.4644, 0.4943, 0.4845, 0.5764, 0.4436, 0.6033, 0.4608, 0.6076, 0.4243, 0.5883, 0.4221, 0.5302, 0.4615, 0.531, 0.4887, 0.5677, 0.4835, 0.5543, 0.4571, 0.246, 0.92, 0.2736, 0.9167, 0.2723, 0.9586, 0.2655, 0.9611, 0.2655, 0.9611, 0.268, 0.9642, 0.2396, 0.9236, 0.246, 0.92, 0.2957, 0.9226, 0.324, 0.9378, 0.2722, 0.9711, 0.2747, 0.9623, 0.2747, 0.9623, 0.2717, 0.9602, 0.278, 0.918, 0.2957, 0.9226, 0.2736, 0.9167, 0.278, 0.918, 0.2717, 0.9602, 0.2723, 0.9586, 0.268, 0.9642, 0.2722, 0.9711, 0.2184, 0.9355, 0.2396, 0.9236, 0.7351, 0.246, 0.7355, 0.2159, 0.7008, 0.219, 0.6996, 0.2529, 0.6765, 0.2629, 0.6996, 0.2529, 0.7008, 0.219, 0.6682, 0.2275, 0.7355, 0.2159, 0.7362, 0.1638, 0.7004, 0.1669, 0.7008, 0.219, 0.6682, 0.2275, 0.7008, 0.219, 0.7004, 0.1669, 0.654, 0.1755, 0.7362, 0.1638, 0.7376, 0.05988, 0.6981, 0.06289, 0.7004, 0.1669, 0.654, 0.1755, 0.7004, 0.1669, 0.6981, 0.06289, 0.6404, 0.07153, 0.598, 0.0596, 0.598, 0.09583, 0.6119, 0.09583, 0.6119, 0.0596, 0.3641, 0.0596, 0.3641, 0.09583, 0.4251, 0.09583, 0.4251, 0.0596, 0.5242, 0.0596, 0.5242, 0.09583, 0.5571, 0.09583, 0.5571, 0.0596, 0.5795, 0.0596, 0.5795, 0.09583, 0.598, 0.09583, 0.598, 0.0596, 0.6119, 0.0596, 0.6119, 0.09583, 0.6229, 0.09583, 0.6229, 0.0596, 0.5242, 0.0596, 0.4787, 0.0596, 0.4787, 0.09583, 0.5242, 0.09583, 0.4251, 0.0596, 0.4251, 0.09583, 0.4787, 0.09583, 0.4787, 0.0596, 0.5571, 0.0596, 0.5571, 0.09583, 0.5795, 0.09583, 0.5795, 0.0596, 0.2254, 0.1292, 0.2596, 0.1365, 0.2608, 0.06137, 0.2264, 0.06703, 0.2596, 0.1365, 0.2857, 0.127, 0.2866, 0.07193, 0.2608, 0.06137, 0.2117, 0.09798, 0.2254, 0.1292, 0.2264, 0.06703, 0.2857, 0.127, 0.299, 0.09966, 0.2866, 0.07193, 0.5532, 0.2634, 0.6129, 0.246, 0.583, 0.2786, 0.268, 0.9642, 0.2655, 0.9611, 0.2723, 0.9586, 0.2717, 0.9602, 0.2747, 0.9623, 0.2722, 0.9711, 0.2856, 0.5742, 0.2845, 0.5355, 0.2563, 0.5469, 0.252, 0.5738, 0.1502, 0.5449, 0.157, 0.5134, 0.1246, 0.5192, 0.1178, 0.5438, 0.2662, 0.5029, 0.2321, 0.5321, 0.2563, 0.5469, 0.2845, 0.5355, 0.2558, 0.6592, 0.2751, 0.6188, 0.2432, 0.6077, 0.2306, 0.6393, 0.2239, 0.5628, 0.2321, 0.5321, 0.1964, 0.5175, 0.1881, 0.5508, 0.1881, 0.6535, 0.2148, 0.5987, 0.1786, 0.5888, 0.173, 0.6498, 0.1362, 0.6162, 0.1428, 0.5806, 0.1161, 0.5738, 0.1104, 0.6089, 0.08622, 0.5318, 0.1034, 0.4982, 0.06695, 0.4648, 0.03799, 0.5103, 0.07939, 0.6144, 0.08359, 0.5675, 0.0273, 0.5612, 0.02835, 0.6247, 0.1531, 0.467, 0.157, 0.5134, 0.1964, 0.5175, 0.2091, 0.4758, 0.1128, 0.672, 0.08238, 0.7139, 0.1408, 0.7428, 0.1637, 0.6695, 0.1905, 0.6717, 0.2038, 0.7428, 0.2545, 0.7263, 0.2325, 0.686, 0.3393, 0.5761, 0.3339, 0.5223, 0.2845, 0.5355, 0.2856, 0.5742, 0.3268, 0.6382, 0.3393, 0.5761, 0.2856, 0.5742, 0.2751, 0.6188, 0.2751, 0.6188, 0.2856, 0.5742, 0.252, 0.5738, 0.2432, 0.6077, 0.1881, 0.5508, 0.1964, 0.5175, 0.157, 0.5134, 0.1502, 0.5449, 0.1786, 0.5888, 0.1881, 0.5508, 0.1502, 0.5449, 0.1428, 0.5806, 0.1428, 0.5806, 0.1502, 0.5449, 0.1178, 0.5438, 0.1161, 0.5738, 0.2091, 0.4758, 0.1964, 0.5175, 0.2321, 0.5321, 0.2662, 0.5029, 0.3157, 0.4749, 0.2662, 0.5029, 0.2845, 0.5355, 0.3339, 0.5223, 0.2951, 0.6924, 0.3268, 0.6382, 0.2751, 0.6188, 0.2558, 0.6592, 0.2545, 0.7263, 0.2951, 0.6924, 0.2558, 0.6592, 0.2325, 0.686, 0.2325, 0.686, 0.2558, 0.6592, 0.2306, 0.6393, 0.2193, 0.6613, 0.252, 0.5738, 0.2563, 0.5469, 0.2321, 0.5321, 0.2239, 0.5628, 0.2432, 0.6077, 0.252, 0.5738, 0.2239, 0.5628, 0.2148, 0.5987, 0.2148, 0.5987, 0.2239, 0.5628, 0.1881, 0.5508, 0.1786, 0.5888, 0.2306, 0.6393, 0.2432, 0.6077, 0.2148, 0.5987, 0.1881, 0.6535, 0.2193, 0.6613, 0.2306, 0.6393, 0.1881, 0.6535, 0.1867, 0.6579, 0.173, 0.6498, 0.1786, 0.5888, 0.1428, 0.5806, 0.1362, 0.6162, 0.1706, 0.6555, 0.173, 0.6498, 0.1362, 0.6162, 0.131, 0.6442, 0.131, 0.6442, 0.1362, 0.6162, 0.1104, 0.6089, 0.1088, 0.6343, 0.1178, 0.5438, 0.1246, 0.5192, 0.1034, 0.4982, 0.08622, 0.5318, 0.1161, 0.5738, 0.1178, 0.5438, 0.08622, 0.5318, 0.08359, 0.5675, 0.08359, 0.5675, 0.08622, 0.5318, 0.03799, 0.5103, 0.0273, 0.5612, 0.1104, 0.6089, 0.1161, 0.5738, 0.08359, 0.5675, 0.07939, 0.6144, 0.1088, 0.6343, 0.1104, 0.6089, 0.07939, 0.6144, 0.08585, 0.6494, 0.08585, 0.6494, 0.07939, 0.6144, 0.02835, 0.6247, 0.04638, 0.6742, 0.1034, 0.4982, 0.1246, 0.5192, 0.157, 0.5134, 0.1531, 0.467, 0.06695, 0.4648, 0.1034, 0.4982, 0.1531, 0.467, 0.1115, 0.4268, 0.08585, 0.6494, 0.04638, 0.6742, 0.08238, 0.7139, 0.1128, 0.672, 0.1088, 0.6343, 0.08585, 0.6494, 0.1128, 0.672, 0.131, 0.6442, 0.2261, 0.8061, 0.2394, 0.7654, 0.2177, 0.7715, 0.1982, 0.8021, 0.1637, 0.6695, 0.1408, 0.7428, 0.2038, 0.7428, 0.1905, 0.6717, 0.2503, 0.7635, 0.2436, 0.8107, 0.272, 0.8115, 0.273, 0.7565, 0.1867, 0.6579, 0.1905, 0.6717, 0.2325, 0.686, 0.2193, 0.6613, 0.2264, 0.06703, 0.2117, 0.09798, 0.1542, 0.09729, 0.1655, 0.05011, 0.1234, 0.2588, 0.1399, 0.2228, 0.19, 0.2348, 0.1783, 0.258, 0.1424, 0.2912, 0.1234, 0.2588, 0.1783, 0.258, 0.1922, 0.2814, 0.2117, 0.09798, 0.2254, 0.1292, 0.1641, 0.1442, 0.1542, 0.09729, 0.1542, 0.09729, 0.1641, 0.1442, 0.1106, 0.1414, 0.115, 0.1055, 0.1655, 0.05011, 0.1542, 0.09729, 0.1157, 0.08665, 0.1121, 0.05011, 0.1484, 0.3329, 0.1424, 0.2912, 0.1922, 0.2814, 0.1952, 0.3281, 0.2246, 0.2774, 0.2488, 0.3167, 0.2236, 0.3222, 0.2108, 0.2826, 0.2146, 0.2373, 0.2346, 0.1965, 0.2608, 0.2087, 0.2303, 0.247, 0.1399, 0.2228, 0.1471, 0.1726, 0.2029, 0.1841, 0.19, 0.2348, 0.2108, 0.2826, 0.2236, 0.3222, 0.1952, 0.3281, 0.1922, 0.2814, 0.19, 0.2348, 0.2029, 0.1841, 0.2346, 0.1965, 0.2146, 0.2373, 0.762, 0.4341, 0.7544, 0.4209, 0.767, 0.3944, 0.7911, 0.4132, 0.7459, 0.4529, 0.7552, 0.4479, 0.7681, 0.479, 0.7481, 0.4849, 0.7459, 0.4529, 0.7104, 0.458, 0.7104, 0.4325, 0.7524, 0.4341, 0.7552, 0.4479, 0.7459, 0.4529, 0.7524, 0.4341, 0.762, 0.4341, 0.762, 0.4341, 0.7524, 0.4341, 0.7468, 0.4129, 0.7544, 0.4209, 0.7524, 0.4341, 0.7104, 0.4325, 0.713, 0.4072, 0.7468, 0.4129, 0.8083, 0.4916, 0.787, 0.5077, 0.7681, 0.479, 0.7871, 0.4571, 0.7681, 0.5115, 0.7458, 0.5256, 0.7182, 0.496, 0.7481, 0.4849, 0.7501, 0.3819, 0.767, 0.3944, 0.7544, 0.4209, 0.7468, 0.4129, 0.3641, 0.09583, 0.4251, 0.09583, 0.4251, 0.1315, 0.3641, 0.1315, 0.5242, 0.09583, 0.5571, 0.09583, 0.5571, 0.1315, 0.5242, 0.1315, 0.7481, 0.4849, 0.7182, 0.496, 0.7104, 0.458, 0.7459, 0.4529, 0.6119, 0.09583, 0.6229, 0.09583, 0.6229, 0.1315, 0.6119, 0.1315, 0.7871, 0.4571, 0.7681, 0.479, 0.7552, 0.4479, 0.762, 0.4341, 0.7468, 0.4129, 0.713, 0.4072, 0.7237, 0.3724, 0.7501, 0.3819, 0.7703, 0.355, 0.7512, 0.3405, 0.7835, 0.3215, 0.8, 0.3424, 0.8, 0.3424, 0.8094, 0.3512, 0.7893, 0.3649, 0.7703, 0.355, 0.7481, 0.4849, 0.7681, 0.479, 0.787, 0.5077, 0.7681, 0.5115, 0.7501, 0.3819, 0.7237, 0.3724, 0.7512, 0.3405, 0.7703, 0.355, 0.7911, 0.4132, 0.767, 0.3944, 0.7893, 0.3649, 0.8168, 0.3787, 0.7703, 0.355, 0.7893, 0.3649, 0.767, 0.3944, 0.7501, 0.3819, 0.7681, 0.5115, 0.787, 0.5077, 0.8017, 0.5246, 0.7888, 0.5364, 0.8168, 0.3787, 0.7893, 0.3649, 0.8094, 0.3512, 0.8237, 0.3556, 0.8134, 0.5132, 0.8017, 0.5246, 0.787, 0.5077, 0.8083, 0.4916, 0.7125, 0.7459, 0.655, 0.753, 0.6505, 0.7101, 0.7135, 0.7077, 0.4714, 0.7569, 0.418, 0.7612, 0.4098, 0.7267, 0.4691, 0.7175, 0.6076, 0.6663, 0.6492, 0.6624, 0.6505, 0.7101, 0.6078, 0.7146, 0.6078, 0.7146, 0.6505, 0.7101, 0.655, 0.753, 0.6202, 0.7605, 0.5038, 0.6694, 0.509, 0.716, 0.4691, 0.7175, 0.4622, 0.6712, 0.4691, 0.7175, 0.4098, 0.7267, 0.3988, 0.6761, 0.4622, 0.6712, 0.7135, 0.7077, 0.6505, 0.7101, 0.6492, 0.6624, 0.7135, 0.6544, 0.4622, 0.6712, 0.3988, 0.6761, 0.38, 0.5729, 0.3874, 0.5683, 0.3969, 0.5633, 0.5449, 0.5707, 0.6023, 0.5705, 0.6076, 0.6663, 0.5557, 0.6692, 0.4863, 0.5713, 0.5038, 0.6694, 0.4622, 0.6712, 0.3969, 0.5633, 0.7135, 0.6544, 0.6492, 0.6624, 0.6459, 0.568, 0.7082, 0.5621, 0.6023, 0.5705, 0.6459, 0.568, 0.6492, 0.6624, 0.6076, 0.6663, 0.4863, 0.5713, 0.5449, 0.5707, 0.5557, 0.6692, 0.5038, 0.6694, 0.476, 0.5263, 0.4863, 0.5713, 0.3969, 0.5633, 0.4, 0.552, 0.3979, 0.5407, 0.7082, 0.5621, 0.6459, 0.568, 0.6354, 0.5221, 0.695, 0.506, 0.5916, 0.5254, 0.6354, 0.5221, 0.6459, 0.568, 0.6023, 0.5705, 0.476, 0.5263, 0.5335, 0.5244, 0.5449, 0.5707, 0.4863, 0.5713, 0.7888, 0.5364, 0.7773, 0.5444, 0.7458, 0.5256, 0.7681, 0.5115, 0.5335, 0.5244, 0.5916, 0.5254, 0.6023, 0.5705, 0.5449, 0.5707, 0.5834, 0.5066, 0.6237, 0.4981, 0.6354, 0.5221, 0.5916, 0.5254, 0.4804, 0.5083, 0.5315, 0.5069, 0.5335, 0.5244, 0.476, 0.5263, 0.3979, 0.5407, 0.39, 0.5349, 0.3715, 0.527, 0.3811, 0.484, 0.4409, 0.5036, 0.5315, 0.5069, 0.5834, 0.5066, 0.5916, 0.5254, 0.5335, 0.5244, 0.4804, 0.5083, 0.476, 0.5263, 0.3979, 0.5407, 0.4409, 0.5036, 0.4889, 0.1762, 0.4436, 0.1781, 0.4462, 0.2055, 0.4996, 0.204, 0.695, 0.506, 0.6354, 0.5221, 0.6237, 0.4981, 0.6808, 0.4694, 0.5677, 0.4835, 0.6033, 0.4608, 0.6237, 0.4981, 0.5834, 0.5066, 0.4943, 0.4845, 0.531, 0.4887, 0.5315, 0.5069, 0.4804, 0.5083, 0.9151, 0.5323, 0.8905, 0.5471, 0.8628, 0.5172, 0.8945, 0.4984, 0.6808, 0.4694, 0.6237, 0.4981, 0.6033, 0.4608, 0.661, 0.4314, 0.5328, 0.1785, 0.5405, 0.207, 0.6129, 0.246, 0.5736, 0.1885, 0.5328, 0.1785, 0.4889, 0.1762, 0.4996, 0.204, 0.5405, 0.207, 0.531, 0.4887, 0.5677, 0.4835, 0.5834, 0.5066, 0.5315, 0.5069, 0.4409, 0.5036, 0.3811, 0.484, 0.3952, 0.4444, 0.4572, 0.4644, 0.115, 0.1055, 0.1106, 0.1414, 0.07219, 0.138, 0.07208, 0.114, 0.1007, 0.2322, 0.1065, 0.213, 0.1399, 0.2228, 0.1234, 0.2588, 0.1065, 0.213, 0.1014, 0.1718, 0.1471, 0.1726, 0.1399, 0.2228, 0.1234, 0.2588, 0.06709, 0.2681, 0.05878, 0.2398, 0.1007, 0.2322, 0.1121, 0.05011, 0.1157, 0.08665, 0.07337, 0.07621, 0.07405, 0.05187, 0.1151, 0.3329, 0.1163, 0.3015, 0.1424, 0.2912, 0.1484, 0.3329, 0.1092, 0.2866, 0.07501, 0.2923, 0.06709, 0.2681, 0.1234, 0.2588, 0.1163, 0.3015, 0.1092, 0.2866, 0.1234, 0.2588, 0.1424, 0.2912, 0.09842, 0.3175, 0.09138, 0.3305, 0.07946, 0.3189, 0.09226, 0.3111, 0.09842, 0.3175, 0.09226, 0.3111, 0.1092, 0.2866, 0.1163, 0.3015, 0.09138, 0.3305, 0.09842, 0.3175, 0.1163, 0.3015, 0.1151, 0.3329, 0.09226, 0.3111, 0.07946, 0.3189, 0.07501, 0.2923, 0.1092, 0.2866, 0.0715, 0.2068, 0.04792, 0.2001, 0.06532, 0.1789, 0.07888, 0.1964, 0.07888, 0.1964, 0.06532, 0.1789, 0.1014, 0.1718, 0.1065, 0.213, 0.1007, 0.2322, 0.05878, 0.2398, 0.04792, 0.2001, 0.0715, 0.2068, 0.0715, 0.2068, 0.07888, 0.1964, 0.1065, 0.213, 0.1007, 0.2322, 0.2352, 0.2453, 0.2356, 0.2628, 0.2335, 0.2627, 0.2303, 0.247, 0.2901, 0.1261, 0.2992, 0.09967, 0.3014, 0.0997, 0.294, 0.1245, 0.895, 0.7369, 0.9211, 0.7717, 0.8745, 0.8313, 0.8467, 0.775, 0.8851, 0.6311, 0.8828, 0.6639, 0.8494, 0.6592, 0.8538, 0.6134, 0.9211, 0.7717, 0.9554, 0.7876, 0.9185, 0.8585, 0.8745, 0.8313, 0.8467, 0.775, 0.8346, 0.7146, 0.8799, 0.7013, 0.895, 0.7369, 0.8745, 0.8313, 0.9185, 0.8585, 0.8769, 0.9234, 0.8166, 0.8857, 0.8467, 0.775, 0.8745, 0.8313, 0.8166, 0.8857, 0.8029, 0.7942, 0.8991, 0.6057, 0.9172, 0.5823, 0.9463, 0.6229, 0.933, 0.6353, 0.9623, 0.6182, 0.9463, 0.6229, 0.9172, 0.5823, 0.9382, 0.5707, 0.9244, 0.6641, 0.926, 0.6819, 0.8799, 0.7013, 0.8828, 0.6639, 0.933, 0.6353, 0.9242, 0.6478, 0.8851, 0.6311, 0.8991, 0.6057, 0.8991, 0.6057, 0.8851, 0.6311, 0.8538, 0.6134, 0.8713, 0.578, 0.8828, 0.6639, 0.8799, 0.7013, 0.8346, 0.7146, 0.8494, 0.6592, 0.9382, 0.5707, 0.9172, 0.5823, 0.8905, 0.5471, 0.9151, 0.5323, 0.8713, 0.578, 0.8905, 0.5471, 0.9172, 0.5823, 0.8991, 0.6057, 0.9448, 0.6617, 0.9445, 0.6688, 0.926, 0.6819, 0.9244, 0.6641, 0.9496, 0.6536, 0.9428, 0.6558, 0.9242, 0.6478, 0.933, 0.6353, 0.9516, 0.6691, 0.96, 0.6708, 0.9565, 0.7088, 0.9376, 0.6958, 0.9428, 0.6558, 0.9448, 0.6617, 0.9244, 0.6641, 0.9242, 0.6478, 0.895, 0.7369, 0.8799, 0.7013, 0.926, 0.6819, 0.9376, 0.6958, 0.9565, 0.7088, 0.9786, 0.7106, 0.9554, 0.7876, 0.9211, 0.7717, 0.9242, 0.6478, 0.9244, 0.6641, 0.8828, 0.6639, 0.8851, 0.6311, 0.9376, 0.6958, 0.9565, 0.7088, 0.9211, 0.7717, 0.895, 0.7369, 0.953, 0.6598, 0.9496, 0.6536, 0.957, 0.6513, 0.9649, 0.6595, 0.9445, 0.6688, 0.9448, 0.6617, 0.953, 0.6598, 0.9516, 0.6691, 0.9516, 0.6691, 0.953, 0.6598, 0.9649, 0.6595, 0.96, 0.6708, 0.9448, 0.6617, 0.9428, 0.6558, 0.9496, 0.6536, 0.953, 0.6598, 0.9649, 0.6595, 0.957, 0.6513, 0.9463, 0.6229, 0.9623, 0.6182, 0.933, 0.6353, 0.9463, 0.6229, 0.957, 0.6513, 0.9496, 0.6536, 0.9376, 0.6958, 0.926, 0.6819, 0.9445, 0.6688, 0.9516, 0.6691, 0.96, 0.6708, 0.9649, 0.6595, 0.9786, 0.7106, 0.9565, 0.7088, 0.3898, 0.2786, 0.4184, 0.2667, 0.4164, 0.2134, 0.3589, 0.2391, 0.6299, 0.2033, 0.5736, 0.1885, 0.6129, 0.246, 0.4462, 0.2055, 0.4164, 0.2134, 0.4184, 0.2667, 0.4469, 0.258, 0.5405, 0.207, 0.5168, 0.257, 0.5532, 0.2634, 0.6129, 0.246, 0.5405, 0.207, 0.4996, 0.204, 0.487, 0.2563, 0.5168, 0.257, 0.4996, 0.204, 0.4462, 0.2055, 0.4469, 0.258, 0.487, 0.2563, 0.3033, 0.7661, 0.3123, 0.8086, 0.3456, 0.8057, 0.3399, 0.7678, 0.2436, 0.8107, 0.2503, 0.7635, 0.2394, 0.7654, 0.2261, 0.8061, 0.1128, 0.672, 0.1637, 0.6695, 0.1706, 0.6555, 0.131, 0.6442, 0.3123, 0.8086, 0.3033, 0.7661, 0.2821, 0.756, 0.2876, 0.8083, 0.273, 0.7565, 0.272, 0.8115, 0.2876, 0.8083, 0.2821, 0.756, 0.2436, 0.8107, 0.242, 0.8525, 0.2714, 0.8522, 0.272, 0.8115, 0.2235, 0.8525, 0.2261, 0.8061, 0.1982, 0.8021, 0.1942, 0.8543, 0.272, 0.8115, 0.2714, 0.8522, 0.2872, 0.8522, 0.2876, 0.8083, 0.3119, 0.8545, 0.3123, 0.8086, 0.2876, 0.8083, 0.2872, 0.8522, 0.3123, 0.8086, 0.3119, 0.8545, 0.3456, 0.8586, 0.3456, 0.8057, 0.242, 0.8525, 0.2436, 0.8107, 0.2261, 0.8061, 0.2235, 0.8525, 0.2396, 0.9236, 0.2235, 0.8525, 0.1942, 0.8543, 0.2184, 0.9355, 0.242, 0.8525, 0.246, 0.92, 0.2736, 0.9167, 0.2714, 0.8522, 0.246, 0.92, 0.242, 0.8525, 0.2235, 0.8525, 0.2396, 0.9236, 0.3119, 0.8545, 0.2957, 0.9226, 0.324, 0.9378, 0.3456, 0.8586, 0.2957, 0.9226, 0.3119, 0.8545, 0.2872, 0.8522, 0.278, 0.918, 0.2714, 0.8522, 0.2736, 0.9167, 0.278, 0.918, 0.2872, 0.8522, 0.2091, 0.4758, 0.1897, 0.4488, 0.1594, 0.4506, 0.1531, 0.467, 0.2565, 0.4841, 0.2662, 0.5029, 0.3157, 0.4749, 0.302, 0.451, 0.2662, 0.5029, 0.2565, 0.4841, 0.1897, 0.4488, 0.2091, 0.4758, 0.1531, 0.467, 0.1594, 0.4506, 0.1287, 0.4135, 0.1115, 0.4268, 0.1287, 0.4135, 0.1594, 0.4506, 0.1659, 0.42, 0.1458, 0.4015, 0.2565, 0.4841, 0.302, 0.451, 0.2958, 0.4388, 0.2686, 0.4472, 0.1897, 0.4488, 0.2565, 0.4841, 0.2686, 0.4472, 0.2392, 0.444, 0.1848, 0.43, 0.1659, 0.42, 0.1594, 0.4506, 0.1897, 0.4488, 0.1897, 0.4488, 0.2392, 0.444, 0.2203, 0.4331, 0.1897, 0.4488, 0.2203, 0.4331, 0.1848, 0.43, 0.4943, 0.4845, 0.4804, 0.5083, 0.4409, 0.5036, 0.4572, 0.4644, 0.6076, 0.4243, 0.6035, 0.398, 0.6369, 0.382, 0.6476, 0.4043, 0.6033, 0.4608, 0.6076, 0.4243, 0.6476, 0.4043, 0.661, 0.4314, 0.4472, 0.4011, 0.4483, 0.4286, 0.4043, 0.4155, 0.411, 0.391, 0.4483, 0.4286, 0.4572, 0.4644, 0.3952, 0.4444, 0.4043, 0.4155, 0.5463, 0.4294, 0.5615, 0.4237, 0.5764, 0.4436, 0.5543, 0.4571, 0.5058, 0.4579, 0.5302, 0.4615, 0.531, 0.4887, 0.4943, 0.4845, 0.4611, 0.4008, 0.4676, 0.4236, 0.4483, 0.4286, 0.4472, 0.4011, 0.5543, 0.4571, 0.5764, 0.4436, 0.6033, 0.4608, 0.5677, 0.4835, 0.5883, 0.4221, 0.5903, 0.4005, 0.6035, 0.398, 0.6076, 0.4243, 0.4676, 0.4236, 0.4824, 0.4448, 0.4572, 0.4644, 0.4483, 0.4286, 0.5058, 0.4579, 0.4943, 0.4845, 0.4572, 0.4644, 0.4824, 0.4448, 0.5764, 0.4436, 0.5883, 0.4221, 0.6076, 0.4243, 0.6033, 0.4608, 0.5302, 0.4615, 0.5543, 0.4571, 0.5677, 0.4835, 0.531, 0.4887, 0.246, 0.92, 0.2655, 0.9611, 0.2723, 0.9586, 0.2736, 0.9167, 0.2655, 0.9611, 0.246, 0.92, 0.2396, 0.9236, 0.268, 0.9642, 0.2957, 0.9226, 0.2747, 0.9623, 0.2722, 0.9711, 0.324, 0.9378, 0.2747, 0.9623, 0.2957, 0.9226, 0.278, 0.918, 0.2717, 0.9602, 0.2736, 0.9167, 0.2723, 0.9586, 0.2717, 0.9602, 0.278, 0.918, 0.268, 0.9642, 0.2396, 0.9236, 0.2184, 0.9355, 0.2722, 0.9711, 0.7351, 0.246, 0.7704, 0.2537, 0.77, 0.2199, 0.7355, 0.2159, 0.7929, 0.2641, 0.8023, 0.2293, 0.77, 0.2199, 0.7704, 0.2537, 0.7355, 0.2159, 0.77, 0.2199, 0.7719, 0.1679, 0.7362, 0.1638, 0.8023, 0.2293, 0.8181, 0.1778, 0.7719, 0.1679, 0.77, 0.2199, 0.7362, 0.1638, 0.7719, 0.1679, 0.7771, 0.06383, 0.7376, 0.05988, 0.8181, 0.1778, 0.8346, 0.07396, 0.7771, 0.06383, 0.7719, 0.1679, 0.598, 0.0596, 0.6119, 0.0596, 0.6119, 0.09583, 0.598, 0.09583, 0.3641, 0.0596, 0.4251, 0.0596, 0.4251, 0.09583, 0.3641, 0.09583, 0.5242, 0.0596, 0.5571, 0.0596, 0.5571, 0.09583, 0.5242, 0.09583, 0.5795, 0.0596, 0.598, 0.0596, 0.598, 0.09583, 0.5795, 0.09583, 0.6119, 0.0596, 0.6229, 0.0596, 0.6229, 0.09583, 0.6119, 0.09583, 0.5242, 0.0596, 0.5242, 0.09583, 0.4787, 0.09583, 0.4787, 0.0596, 0.4251, 0.0596, 0.4787, 0.0596, 0.4787, 0.09583, 0.4251, 0.09583, 0.5571, 0.0596, 0.5795, 0.0596, 0.5795, 0.09583, 0.5571, 0.09583, 0.2254, 0.1292, 0.2264, 0.06703, 0.2608, 0.06137, 0.2596, 0.1365, 0.2596, 0.1365, 0.2608, 0.06137, 0.2866, 0.07193, 0.2857, 0.127, 0.2117, 0.09798, 0.2264, 0.06703, 0.2254, 0.1292, 0.2857, 0.127, 0.2866, 0.07193, 0.299, 0.09966, 0.5532, 0.2634, 0.583, 0.2786, 0.6129, 0.246, 0.268, 0.9642, 0.2722, 0.9711, 0.2747, 0.9623, 0.2717, 0.9602, 0.2723, 0.9586, 0.2655, 0.9611, 0.291, 0.07296, 0.2948, 0.07464, 0.3014, 0.0997, 0.2992, 0.09967, 0.2631, 0.2786, 0.2672, 0.2666, 0.3036, 0.2722, 0.2912, 0.2932, 0.2631, 0.2786, 0.2912, 0.2932, 0.3036, 0.2722, 0.2672, 0.2666, 0.2663, 0.2538, 0.298, 0.2474, 0.3036, 0.2722, 0.2672, 0.2666, 0.2663, 0.2538, 0.2672, 0.2666, 0.3036, 0.2722, 0.298, 0.2474, 0.291, 0.07296, 0.2992, 0.09967, 0.3014, 0.0997, 0.2948, 0.07464, 0.2693, 0.311, 0.2616, 0.3142, 0.2313, 0.2798, 0.2359, 0.2809, 0.2566, 0.3147, 0.2314, 0.2792, 0.2246, 0.2774, 0.2488, 0.3167, 0.3641, 0.09583, 0.3641, 0.1315, 0.4251, 0.1315, 0.4251, 0.09583, 0.5242, 0.09583, 0.5242, 0.1315, 0.5571, 0.1315, 0.5571, 0.09583, 0.5795, 0.09583, 0.5795, 0.1315, 0.598, 0.1315, 0.598, 0.09583, 0.6119, 0.09583, 0.6119, 0.1315, 0.6229, 0.1315, 0.6229, 0.09583, 0.4251, 0.09583, 0.4251, 0.1315, 0.4787, 0.1315, 0.4787, 0.09583, 0.5571, 0.09583, 0.5571, 0.1315, 0.5795, 0.1315, 0.5795, 0.09583, 0.6202, 0.7605, 0.6311, 0.8069, 0.664, 0.7944, 0.655, 0.753, 0.5032, 0.7577, 0.4714, 0.7569, 0.4709, 0.7946, 0.5017, 0.7982, 0.4709, 0.7946, 0.4714, 0.7569, 0.418, 0.7612, 0.4266, 0.7947, 0.509, 0.716, 0.4691, 0.7175, 0.4714, 0.7569, 0.5032, 0.7577, 0.6078, 0.7146, 0.6202, 0.7605, 0.655, 0.753, 0.6505, 0.7101, 0.7111, 0.784, 0.7125, 0.7459, 0.655, 0.753, 0.664, 0.7944, 0.4436, 0.1781, 0.4462, 0.2055, 0.4164, 0.2134, 0.4008, 0.1856, 0.8029, 0.7942, 0.8467, 0.775, 0.8346, 0.7146, 0.8029, 0.7152, 0.8494, 0.6592, 0.8417, 0.6565, 0.8029, 0.7152, 0.8346, 0.7146, 0.3589, 0.2391, 0.3455, 0.201, 0.4008, 0.1856, 0.4164, 0.2134, 0.5328, 0.1785, 0.5736, 0.1885, 0.6129, 0.246, 0.5405, 0.207, 0.2906, 0.07305, 0.2996, 0.09967, 0.2992, 0.09967, 0.2866, 0.07193, 0.299, 0.09966, 0.2996, 0.09967, 0.2906, 0.07305, 0.2352, 0.2453, 0.2303, 0.247, 0.2335, 0.2627, 0.2356, 0.2628, 0.2314, 0.2792, 0.2356, 0.2628, 0.2335, 0.2627, 0.2246, 0.2774, 0.2359, 0.2809, 0.2374, 0.2629, 0.2346, 0.2627, 0.2313, 0.2798, 0.2898, 0.126, 0.2992, 0.09967, 0.2996, 0.09967, 0.2693, 0.311, 0.2359, 0.2809, 0.2313, 0.2798, 0.2616, 0.3142, 0.8713, 0.578, 0.8489, 0.5633, 0.8345, 0.6066, 0.8538, 0.6134, 0.8538, 0.6134, 0.8345, 0.6066, 0.8417, 0.6565, 0.8494, 0.6592, 0.6299, 0.2033, 0.6129, 0.246, 0.5736, 0.1885, 0.5126, 0.4293, 0.5058, 0.4579, 0.5302, 0.4615, 0.5296, 0.4313, 0.5721, 0.4136, 0.5883, 0.4221, 0.5903, 0.4005, 0.5752, 0.4003, 0.4838, 0.412, 0.4676, 0.4236, 0.4824, 0.4448, 0.4963, 0.4231, 0.5463, 0.4294, 0.5543, 0.4571, 0.5764, 0.4436, 0.5615, 0.4237, 0.5126, 0.4293, 0.4963, 0.4231, 0.4824, 0.4448, 0.5058, 0.4579, 0.5615, 0.4237, 0.5764, 0.4436, 0.5883, 0.4221, 0.5721, 0.4136, 0.6757, 0.2683, 0.6991, 0.2583, 0.6996, 0.2529, 0.6765, 0.2629, 0.7351, 0.2513, 0.7351, 0.246, 0.6996, 0.2529, 0.6991, 0.2583, 0.2857, 0.127, 0.299, 0.09966, 0.2996, 0.09967, 0.2898, 0.126, 0.2566, 0.3147, 0.2488, 0.3167, 0.2246, 0.2774, 0.2314, 0.2792, 0.598, 0.09583, 0.6119, 0.09583, 0.6119, 0.1315, 0.598, 0.1315, 0.5795, 0.09583, 0.598, 0.09583, 0.598, 0.1315, 0.5795, 0.1315, 0.5242, 0.09583, 0.5242, 0.1315, 0.4787, 0.1315, 0.4787, 0.09583, 0.4251, 0.09583, 0.4787, 0.09583, 0.4787, 0.1315, 0.4251, 0.1315, 0.5571, 0.09583, 0.5795, 0.09583, 0.5795, 0.1315, 0.5571, 0.1315, 0.6202, 0.7605, 0.655, 0.753, 0.664, 0.7944, 0.6311, 0.8069, 0.5032, 0.7577, 0.5017, 0.7982, 0.4709, 0.7946, 0.4714, 0.7569, 0.4709, 0.7946, 0.4266, 0.7947, 0.418, 0.7612, 0.4714, 0.7569, 0.509, 0.716, 0.5032, 0.7577, 0.4714, 0.7569, 0.4691, 0.7175, 0.5038, 0.6694, 0.5557, 0.6692, 0.5578, 0.7111, 0.509, 0.716, 0.7111, 0.784, 0.664, 0.7944, 0.655, 0.753, 0.7125, 0.7459, 0.5557, 0.6692, 0.6076, 0.6663, 0.6078, 0.7146, 0.5578, 0.7111, 0.8489, 0.5633, 0.8628, 0.5172, 0.8905, 0.5471, 0.8713, 0.578, 0.4436, 0.1781, 0.4008, 0.1856, 0.4164, 0.2134, 0.4462, 0.2055, 0.8029, 0.7942, 0.8029, 0.7152, 0.8346, 0.7146, 0.8467, 0.775, 0.8494, 0.6592, 0.8346, 0.7146, 0.8029, 0.7152, 0.8417, 0.6565, 0.3589, 0.2391, 0.4164, 0.2134, 0.4008, 0.1856, 0.3455, 0.201, 0.291, 0.07296, 0.2992, 0.09967, 0.2996, 0.09967, 0.2866, 0.07193, 0.2906, 0.07305, 0.2996, 0.09967, 0.299, 0.09966, 0.2303, 0.247, 0.2608, 0.2087, 0.2686, 0.2137, 0.2352, 0.2453, 0.2314, 0.2792, 0.2246, 0.2774, 0.2335, 0.2627, 0.2356, 0.2628, 0.2901, 0.1261, 0.2996, 0.09967, 0.2992, 0.09967, 0.2351, 0.2447, 0.2738, 0.2166, 0.281, 0.2228, 0.24, 0.2447, 0.8713, 0.578, 0.8538, 0.6134, 0.8345, 0.6066, 0.8489, 0.5633, 0.8538, 0.6134, 0.8494, 0.6592, 0.8417, 0.6565, 0.8345, 0.6066, 0.5126, 0.4293, 0.5296, 0.4313, 0.5302, 0.4615, 0.5058, 0.4579, 0.5721, 0.4136, 0.5752, 0.4003, 0.5903, 0.4005, 0.5883, 0.4221, 0.4838, 0.412, 0.4963, 0.4231, 0.4824, 0.4448, 0.4676, 0.4236, 0.5126, 0.4293, 0.5058, 0.4579, 0.4824, 0.4448, 0.4963, 0.4231, 0.4773, 0.3968, 0.4838, 0.412, 0.4676, 0.4236, 0.4611, 0.4008, 0.5296, 0.4313, 0.5463, 0.4294, 0.5543, 0.4571, 0.5302, 0.4615, 0.5615, 0.4237, 0.5721, 0.4136, 0.5883, 0.4221, 0.5764, 0.4436, 0.7935, 0.2694, 0.7929, 0.2641, 0.7704, 0.2537, 0.7708, 0.259, 0.7351, 0.2513, 0.7708, 0.259, 0.7704, 0.2537, 0.7351, 0.246, 0.2901, 0.1261, 0.294, 0.1245, 0.3014, 0.0997, 0.2992, 0.09967, 0.24, 0.2447, 0.2374, 0.2629, 0.2346, 0.2627, 0.2351, 0.2447, 0.24, 0.2447, 0.2351, 0.2447, 0.2346, 0.2627, 0.2374, 0.2629, 0.2359, 0.2809, 0.2313, 0.2798, 0.2346, 0.2627, 0.2374, 0.2629, 0.2351, 0.2447, 0.24, 0.2447, 0.281, 0.2228, 0.2738, 0.2166])
me_circle_001.materials.append(mat_material)
me_circle_001.use_remesh_preserve_volume = False
me_circle_001.use_remesh_preserve_attributes = False
me_circle_001.use_mirror_x = True
me_circle_001.update()
arm_armature_002 = bpy.data.armatures.new('Armature.002')  # bones are not reproduced

# ---- objects
ob_armature = bpy.data.objects.new('Armature', arm_armature_002)
ob_circle = bpy.data.objects.new('Circle', me_circle_001)

# ---- transforms, parenting, visibility, modifiers, constraints
ob_armature.location = (-0.2099, -0.09237, -6.985)
ob_armature.rotation_euler = (1.571, 0.0, 0.0)
ob_armature.scale = (2.868, 2.868, 2.868)
ob_armature.show_in_front = True
ob_armature.lineart.crease_threshold = 0.0
ob_circle.parent = ob_armature
ob_circle.matrix_parent_inverse = Matrix(((0.3487, 0.0, -9.313e-10, 0.07319), (0.0, 0.3487, 0.0, 0.03221), (0.0, 0.0, 0.3487, 2.436), (0.0, 0.0, 0.0, 1.0)))
ob_circle.location = (-0.2363, 0.4814, -10.37)
ob_circle.scale = (1.0, 1.0, 1.0)
ob_circle.lineart.crease_threshold = 0.0
ob_circle.use_mesh_mirror_x = True
_vg = ob_circle.vertex_groups.new(name='foot_IK_main.L')
for _i, _w in zip([56, 128, 129, 139, 236], [0.1402, 0.0006729, 0.2102, 0.02933, 0.02348]): _vg.add([_i], _w, 'REPLACE')
_vg = ob_circle.vertex_groups.new(name='roll_back.L')
for _i, _w in zip([47, 48, 49, 50, 52, 53, 54, 56, 57, 61, 62, 127, 128, 129, 130, 131, 132, 134, 135, 136, 137, 138, 139], [0.9725, 0.8719, 0.6888, 0.1075, 0.08495, 0.74, 0.9176, 0.07679, 0.05038, 0.01654, 0.02835, 0.9786, 0.8853, 0.1706, 0.1444, 0.9809, 0.9278, 0.9904, 1.005, 0.875, 0.8203, 1.003, 0.7961]): _vg.add([_i], _w, 'REPLACE')
_vg = ob_circle.vertex_groups.new(name='roll_front.L')
for _i, _w in zip([43, 44, 46, 48, 49, 50, 52, 53, 54, 60, 128], [0.005136, 0.07501, 0.05383, 0.0256, 0.1421, 0.5931, 0.6796, 0.1357, 0.001232, 0.005853, 0.008682]): _vg.add([_i], _w, 'REPLACE')
_vg = ob_circle.vertex_groups.new(name='foot_IK')
for _i, _w in zip([41, 42, 43, 46, 49, 50, 51, 52, 53, 56, 57, 58, 59, 60, 61, 62, 64, 65, 129, 130, 232, 233, 234, 235, 236, 238, 239], [0.05804, 0.007734, 0.05925, 0.002527, 0.05379, 0.08725, 0.3212, 0.07053, 0.02921, 0.07974, 0.3634, 0.4256, 0.4204, 0.4408, 0.3949, 0.07005, 0.009541, 0.01176, 0.05786, 0.01948, 0.1618, 0.1659, 0.1214, 0.002877, 0.02225, 0.09811, 0.1422]): _vg.add([_i], _w, 'REPLACE')
_vg = ob_circle.vertex_groups.new(name='roll_main.L')
for _i, _w in zip([48, 54, 55, 56, 57, 61, 62, 63, 66, 128, 129, 130, 132, 133, 136, 137, 139, 214, 234, 235, 236, 237, 238], [0.006894, 0.01966, 0.8834, 0.5202, 0.09189, 0.1234, 0.7879, 0.06747, 0.05418, 0.005778, 0.4263, 0.7658, 0.02835, 0.9469, 0.09524, 0.1568, 0.1234, 0.01847, 0.04836, 0.5837, 0.1754, 0.3102, 0.1119]): _vg.add([_i], _w, 'REPLACE')
_vg = ob_circle.vertex_groups.new(name='pole_target.L')
_vg = ob_circle.vertex_groups.new(name='foot_IK_main.R')
for _i, _w in zip([317, 325, 326, 420, 422, 427, 537], [0.001109, 0.1386, 0.0009524, 0.205, 0.01431, 0.03058, 0.02388]): _vg.add([_i], _w, 'REPLACE')
_vg = ob_circle.vertex_groups.new(name='roll_back.R')
for _i, _w in zip([316, 317, 318, 319, 321, 322, 323, 325, 326, 330, 331, 418, 419, 420, 421, 422, 423, 424, 425, 426, 427, 428, 429, 430], [0.946, 0.8382, 0.6727, 0.1092, 0.08188, 0.7473, 0.9208, 0.0806, 0.05219, 0.01425, 0.02217, 0.9583, 0.01868, 0.1707, 0.9637, 0.8436, 0.9302, 0.1406, 1.0, 0.9774, 0.7882, 0.8212, 1.005, 0.8709]): _vg.add([_i], _w, 'REPLACE')
_vg = ob_circle.vertex_groups.new(name='roll_front.R')
for _i, _w in zip([312, 313, 315, 317, 318, 319, 320, 321, 322, 329, 422], [0.008766, 0.07471, 0.05734, 0.04161, 0.1436, 0.5805, 0.01189, 0.6983, 0.1339, 0.003297, 0.02907]): _vg.add([_i], _w, 'REPLACE')
_vg = ob_circle.vertex_groups.new(name='foot_IK.002')
for _i, _w in zip([310, 311, 312, 315, 318, 319, 320, 321, 322, 325, 326, 327, 328, 329, 330, 331, 334, 402, 403, 405, 415, 417, 420, 424, 513, 533, 534, 535, 536, 537, 539, 540], [0.05798, 0.0123, 0.06358, 0.01042, 0.05687, 0.08956, 0.3173, 0.0653, 0.02634, 0.08205, 0.3591, 0.4238, 0.4202, 0.4437, 0.4002, 0.06651, 0.01381, 0.005043, 0.01697, 0.002243, 0.001537, 0.0007576, 0.06047, 0.01471, 0.00987, 0.1617, 0.1669, 0.1222, 0.000438, 0.02481, 0.09709, 0.1415]): _vg.add([_i], _w, 'REPLACE')
_vg = ob_circle.vertex_groups.new(name='roll_main.R')
for _i, _w in zip([317, 323, 324, 325, 326, 330, 331, 332, 336, 419, 420, 422, 423, 424, 427, 428, 430, 512, 535, 536, 537, 538, 539], [0.02247, 0.01678, 0.862, 0.5071, 0.09308, 0.1181, 0.8, 0.06563, 0.02001, 0.9196, 0.4194, 0.02589, 0.0256, 0.7747, 0.1252, 0.1558, 0.09667, 0.05366, 0.05001, 0.5915, 0.1737, 0.3049, 0.1099]): _vg.add([_i], _w, 'REPLACE')
_vg = ob_circle.vertex_groups.new(name='pole_target.R')
_vg = ob_circle.vertex_groups.new(name='hips_main')
for _i, _w in zip([67, 68, 69, 70, 71, 81, 82, 83, 84, 85, 86, 87, 88, 89, 90, 91, 92, 93, 94, 95, 99, 100, 101, 104, 110, 198, 199, 202, 203, 204, 205, 240, 241, 242, 243, 244, 245, 246, 247, 248, 249, 250, 251, 252, 253, 337, 338, 339, 340, 341, 342, 343, 356, 357, 358, 359, 360, 361, 362, 363, 364, 365, 366, 367, 368, 369, 370, 371, 372, 373, 374, 375, 376, 377, 378, 383, 384, 385, 389, 397, 399, 400, 495, 496, 499, 500, 501, 502, 541, 542, 543, 544, 545, 546, 547, 548, 549, 550, 551, 552, 553, 554, 555, 556, 557, 558, 559], [1.0, 1.0, 1.0, 1.0, 1.0, 1.0, 1.0, 1.0, 1.0, 1.0, 1.0, 1.0, 1.0, 1.0, 1.0, 1.0, 1.0, 1.0, 1.0, 1.0, 1.0, 1.0, 1.0, 1.0, 1.0, 1.0, 0.06535, 1.0, 1.0, 1.0, 1.0, 1.0, 1.0, 1.0, 1.0, 1.0, 1.0, 1.0, 1.0, 1.0, 1.0, 1.0, 1.0, 1.0, 1.0, 1.0, 1.0, 1.0, 1.0, 1.0, 1.0, 1.0, 1.0, 1.0, 1.0, 1.0, 1.0, 1.0, 1.0, 1.0, 1.0, 1.0, 1.0, 1.0, 1.0, 1.0, 1.0, 1.0, 1.0, 1.0, 1.0, 1.0, 1.0, 1.0, 1.0, 1.0, 1.0, 1.0, 1.0, 1.0, 0.6839, 0.07082, 1.0, 0.06623, 1.0, 1.0, 1.0, 1.0, 1.0, 1.0, 1.0, 1.0, 1.0, 1.0, 1.0, 1.0, 1.0, 1.0, 1.0, 1.0, 1.0, 1.0, 1.0, 1.0, 1.0, 1.0, 1.0]): _vg.add([_i], _w, 'REPLACE')
_vg = ob_circle.vertex_groups.new(name='hips')
for _i, _w in zip([67, 68, 69, 70, 71, 86, 91, 199, 200, 201, 202, 210, 211, 240, 241, 242, 243, 244, 245, 246, 247, 248, 249, 250, 251, 252, 253, 337, 338, 339, 340, 341, 342, 343, 363, 365, 370, 371, 372, 377, 378, 399, 400, 401, 493, 494, 496, 497, 498, 499, 507, 508, 509, 511, 541, 542, 543, 544, 545, 546, 547, 548, 549, 550, 551, 552, 553, 554, 555, 556, 557, 558, 559], [0.04905, 0.06843, 0.01981, 0.00933, 0.02046, 0.008259, 0.01791, 0.06717, 0.1118, 0.0852, 0.01543, 0.01241, 0.03838, 0.04105, 0.05306, 0.05069, 0.04532, 0.08633, 0.06529, 0.06893, 0.06892, 0.06898, 0.08507, 0.08485, 0.08518, 0.09145, 0.09516, 0.05508, 0.04903, 0.06843, 0.0197, 0.08942, 0.009312, 0.02045, 0.009225, 0.008218, 0.02432, 0.02931, 0.01788, 0.01048, 0.1061, 0.06946, 0.4144, 0.4034, 0.3633, 0.3057, 0.06823, 0.1133, 0.08648, 0.01642, 0.01421, 0.04079, 0.001273, 0.5, 0.04103, 0.05362, 0.05306, 0.05068, 0.04528, 0.08633, 0.07234, 0.06528, 0.07187, 0.06894, 0.06892, 0.06898, 0.08507, 0.08896, 0.08485, 0.08518, 0.1044, 0.09146, 0.09517]): _vg.add([_i], _w, 'REPLACE')
_vg = ob_circle.vertex_groups.new(name='spine')
for _i, _w in zip([67, 68, 69, 70, 71, 86, 91, 92, 99, 100, 240, 241, 242, 243, 244, 245, 246, 247, 248, 249, 250, 251, 252, 253, 337, 338, 339, 340, 341, 342, 343, 358, 362, 363, 364, 365, 368, 369, 370, 371, 372, 373, 376, 377, 378, 383, 384, 397, 494, 541, 542, 543, 544, 545, 546, 547, 548, 549, 550, 551, 552, 553, 554, 555, 556, 557, 558, 559], [0.1757, 0.1858, 0.1285, 0.1088, 0.1854, 0.1054, 0.1716, 0.02871, 0.03597, 0.02038, 0.1323, 0.1841, 0.135, 0.1504, 0.1698, 0.1498, 0.1821, 0.1488, 0.1629, 0.1565, 0.1711, 0.1554, 0.1609, 0.159, 0.1887, 0.1851, 0.1905, 0.1532, 0.168, 0.1207, 0.1964, 0.02853, 0.04143, 0.111, 0.06935, 0.1323, 0.05176, 0.3581, 0.2122, 0.2806, 0.1891, 0.03023, 0.1097, 0.0648, 0.2714, 0.06185, 0.0217, 0.05388, 0.06364, 0.1463, 0.138, 0.1887, 0.1421, 0.1648, 0.173, 0.1802, 0.1567, 0.1496, 0.1848, 0.1524, 0.1697, 0.1602, 0.1546, 0.1737, 0.1584, 0.1556, 0.1646, 0.1621]): _vg.add([_i], _w, 'REPLACE')
_vg = ob_circle.vertex_groups.new(name='ribs')
for _i, _w in zip([0, 1, 7, 10, 12, 13, 14, 16, 19, 22, 27, 29, 30, 31, 33, 36, 38, 67, 68, 69, 70, 71, 72, 73, 74, 75, 76, 77, 78, 79, 80, 81, 82, 83, 84, 85, 86, 87, 88, 89, 90, 91, 95, 97, 98, 102, 103, 105, 106, 107, 108, 109, 140, 141, 142, 143, 144, 145, 146, 147, 148, 149, 150, 151, 152, 153, 154, 155, 163, 172, 173, 174, 175, 176, 195, 196, 197, 224, 225, 226, 227, 228, 229, 230, 231, 240, 241, 242, 243, 244, 245, 246, 247, 248, 249, 250, 251, 252, 253, 254, 255, 260, 263, 265, 271, 273, 274, 275, 277, 280, 285, 289, 292, 293, 294, 298, 299, 300, 302, 305, 307, 337, 338, 339, 340, 341, 342, 343, 344, 345, 346, 347, 348, 349, 350, 351, 352, 353, 354, 355, 356, 357, 358, 359, 360, 361, 362, 363, 364, 365, 366, 367, 368, 369, 370, 371, 372, 376, 380, 381, 382, 386, 387, 388, 390, 391, 392, 393, 394, 395, 396, 398, 431, 432, 433, 434, 435, 436, 437, 438, 439, 440, 441, 442, 443, 444, 445, 446, 454, 463, 464, 465, 466, 467, 468, 469, 488, 489, 490, 491, 492, 521, 522, 523, 524, 525, 526, 527, 528, 529, 530, 531, 532, 541, 542, 543, 544, 545, 546, 547, 548, 549, 550, 551, 552, 553, 554, 555, 556, 557, 558, 559], [0.04512, 0.04685, 0.07802, 0.001475, 0.007222, 0.06356, 0.06063, 0.05518, 0.06966, 0.02132, 0.1895, 0.001298, 0.0176, 0.1347, 0.01176, 0.01096, 0.1583, 0.07416, 0.07446, 0.08978, 0.1306, 0.06597, 0.6181, 0.3963, 0.4949, 0.2791, 0.249, 0.2246, 0.1849, 0.1137, 0.1338, 0.7575, 0.5875, 0.5658, 0.5598, 0.632, 0.109, 0.06854, 0.02408, 0.05755, 0.1228, 0.07245, 0.02507, 0.1016, 0.1242, 0.0115, 0.03665, 0.1631, 0.192, 0.278, 0.2244, 0.2152, 0.04826, 0.07193, 0.05778, 0.04797, 0.1172, 0.1843, 0.1486, 0.2454, 0.006251, 0.03334, 0.02718, 0.002502, 0.06509, 0.07043, 0.05071, 0.09349, 0.005947, 0.4074, 0.6784, 0.5847, 0.5079, 0.433, 0.3087, 0.2444, 0.2398, 0.1262, 0.1333, 0.1299, 0.1321, 0.1305, 0.1308, 0.1303, 0.1303, 0.09937, 0.07139, 0.1038, 0.08537, 0.07494, 0.08833, 0.0734, 0.09036, 0.08065, 0.0789, 0.0745, 0.08026, 0.07589, 0.0754, 0.04407, 0.04511, 0.01625, 0.07646, 0.06643, 0.0005467, 0.005879, 0.06266, 0.05994, 0.05502, 0.06831, 0.01929, 0.01388, 0.1873, 0.1567, 0.02659, 0.0007885, 0.01576, 0.1353, 0.01031, 0.01007, 0.1565, 0.07038, 0.0742, 0.07449, 0.08987, 0.07407, 0.1306, 0.06601, 0.5337, 0.621, 0.3972, 0.4955, 0.2807, 0.898, 0.1613, 0.853, 0.2231, 0.2639, 0.1857, 0.1293, 0.8768, 0.6098, 0.7599, 0.5885, 0.5674, 0.5622, 0.6348, 0.1484, 0.1218, 0.1091, 0.06881, 0.02326, 0.05717, 0.1227, 0.0606, 0.0242, 0.07251, 0.02493, 0.09743, 0.1146, 0.1164, 0.1383, 0.01507, 0.03656, 0.8549, 0.181, 0.7376, 0.1682, 0.2805, 0.2207, 0.1826, 0.25, 0.0457, 0.06951, 0.0587, 0.04741, 0.1162, 0.1853, 0.1502, 0.2459, 0.005647, 0.03238, 0.02835, 0.002424, 0.06492, 0.07082, 0.0514, 0.0937, 0.005977, 0.4057, 0.6904, 0.2888, 0.04738, 0.5913, 0.5105, 0.4286, 0.3066, 0.2254, 0.01216, 0.246, 0.238, 0.1181, 0.1291, 0.1368, 0.126, 0.1301, 0.1325, 0.1288, 0.13, 0.1306, 0.1297, 0.13, 0.1302, 0.09942, 0.107, 0.07141, 0.1039, 0.08543, 0.07496, 0.07315, 0.08836, 0.09087, 0.07341, 0.09038, 0.08068, 0.07892, 0.08072, 0.07451, 0.08027, 0.07432, 0.0759, 0.07541]): _vg.add([_i], _w, 'REPLACE')
_vg = ob_circle.vertex_groups.new(name='neck')
for _i, _w in zip([0, 10, 13, 16, 27, 29, 31, 33, 107, 108, 173, 174, 175, 196, 254, 260, 271, 274, 277, 282, 292, 294, 298, 300, 392, 394, 464, 466, 467, 468, 490, 491], [0.05517, 0.008071, 0.05492, 0.08024, 0.02421, 0.01979, 0.1959, 0.0007586, 0.05466, 0.0004346, 0.1718, 0.09063, 0.05115, 0.1148, 0.05466, 0.06533, 0.007234, 0.05431, 0.07989, 0.01612, 0.02239, 0.1257, 0.01918, 0.1961, 0.1165, 0.05257, 0.1654, 0.9106, 0.08664, 0.04694, 0.3062, 0.1135]): _vg.add([_i], _w, 'REPLACE')
_vg = ob_circle.vertex_groups.new(name='head')
for _i, _w in zip([0, 1, 2, 3, 4, 5, 6, 7, 8, 9, 10, 11, 12, 13, 14, 15, 16, 17, 18, 19, 20, 21, 22, 23, 24, 25, 26, 27, 28, 29, 30, 31, 32, 33, 34, 35, 36, 37, 38, 39, 40, 97, 106, 107, 108, 109, 172, 173, 174, 175, 176, 177, 178, 179, 180, 181, 182, 183, 184, 185, 186, 187, 188, 189, 190, 191, 192, 193, 194, 195, 196, 197, 218, 219, 220, 221, 222, 223, 254, 255, 256, 257, 258, 259, 260, 261, 262, 263, 264, 265, 266, 267, 268, 269, 270, 271, 272, 273, 274, 275, 276, 277, 278, 279, 280, 281, 282, 283, 284, 285, 286, 287, 288, 289, 290, 291, 292, 293, 294, 295, 296, 297, 298, 299, 300, 301, 302, 303, 304, 305, 306, 307, 308, 309, 380, 391, 393, 394, 395, 396, 463, 464, 465, 466, 467, 468, 469, 470, 471, 472, 473, 474, 475, 476, 477, 478, 479, 480, 481, 482, 483, 484, 485, 486, 487, 488, 489, 490, 491, 492, 515, 516, 517, 518, 519, 520], [0.8822, 0.9118, 1.0, 1.0, 1.0, 1.0, 1.0, 0.8579, 1.0, 1.0, 0.9287, 1.0, 0.9438, 0.8593, 0.8912, 1.0, 0.8546, 1.0, 1.0, 0.877, 1.0, 1.0, 0.9243, 1.0, 1.0, 1.0, 1.0, 0.6844, 1.0, 0.927, 0.9336, 0.6579, 1.0, 0.9234, 1.0, 1.0, 0.9417, 1.0, 0.7348, 1.0, 1.0, 0.03337, 0.1091, 0.04963, 0.09525, 0.1209, 0.2941, 0.09065, 0.1758, 0.2558, 0.2989, 1.0, 1.0, 1.0, 1.0, 1.0, 1.0, 1.0, 1.0, 1.0, 1.0, 1.0, 1.0, 1.0, 1.0, 1.0, 1.0, 1.0, 1.0, 0.5263, 0.5972, 0.6026, 1.0, 1.0, 1.0, 1.0, 1.0, 1.0, 0.8837, 0.9132, 1.0, 1.0, 1.0, 1.0, 0.8948, 1.0, 1.0, 0.8604, 1.0, 0.8732, 1.0, 1.0, 1.0, 1.0, 1.0, 0.9301, 1.0, 0.9451, 0.8613, 0.8921, 1.0, 0.8555, 1.0, 1.0, 0.879, 1.0, 0.9362, 1.0, 1.0, 0.9265, 1.0, 1.0, 1.0, 0.9379, 1.0, 1.0, 0.6866, 0.696, 0.8311, 1.0, 1.0, 1.0, 0.9279, 0.9354, 0.6579, 1.0, 0.9253, 1.0, 1.0, 0.9425, 1.0, 0.7363, 1.0, 1.0, 0.0272, 0.1026, 0.1199, 0.04544, 0.09121, 0.102, 0.2925, 0.087, 0.2918, 0.02176, 0.1728, 0.2532, 0.2954, 1.0, 1.0, 1.0, 1.0, 1.0, 1.0, 1.0, 1.0, 1.0, 1.0, 1.0, 1.0, 1.0, 1.0, 1.0, 1.0, 1.0, 1.0, 0.5266, 0.544, 0.6586, 0.5972, 0.6032, 1.0, 1.0, 1.0, 1.0, 1.0, 1.0]): _vg.add([_i], _w, 'REPLACE')
_vg = ob_circle.vertex_groups.new(name='shoulder.L')
for _i, _w in zip([38, 72, 73, 74, 75, 76, 77, 78, 79, 81, 82, 83, 84, 85, 97, 102, 103, 105, 106, 107, 108, 109, 140, 141, 142, 143, 144, 145, 146, 147, 148, 149, 150, 151, 152, 153, 154, 155, 172, 174, 175, 176, 195, 197, 293, 344, 346, 347, 349, 350, 351, 352, 353, 357, 359, 390, 391, 392, 393, 396, 432, 435, 463, 465, 469, 489], [0.003369, 0.1882, 0.1007, 0.1606, 0.2184, 0.1567, 0.3814, 0.6119, 0.7287, 0.0474, 0.06277, 0.05536, 0.06427, 0.06667, 0.1196, 0.07059, 0.2009, 0.1804, 0.3744, 0.1336, 0.1254, 0.2123, 0.06637, 0.08921, 0.06861, 0.09254, 0.09508, 0.113, 0.1145, 0.08997, 0.007802, 0.022, 0.02074, 0.01148, 0.0293, 0.03278, 0.02382, 0.03995, 0.09008, 0.02206, 0.04081, 0.07725, 0.03761, 0.03383, 0.006776, 0.1742, 0.01315, 0.07403, 0.0007791, 0.05829, 0.0535, 0.1244, 0.4028, 0.05747, 0.01745, 0.05795, 0.09148, 0.08792, 0.2229, 0.05365, 0.0016, 0.005899, 0.03922, 0.07665, 0.00911, 0.03954]): _vg.add([_i], _w, 'REPLACE')
_vg = ob_circle.vertex_groups.new(name='upper_arm.L')
for _i, _w in zip([27, 38, 72, 73, 74, 75, 76, 77, 78, 79, 81, 82, 83, 84, 85, 96, 97, 102, 103, 105, 106, 107, 108, 109, 140, 141, 142, 143, 144, 145, 146, 147, 148, 149, 150, 151, 152, 153, 154, 155, 156, 157, 158, 159, 160, 161, 162, 163, 164, 165, 166, 167, 168, 169, 170, 171, 172, 173, 174, 175, 176, 195, 197, 344, 352, 353, 357, 391, 393, 465, 489], [0.02907, 0.00995, 0.1323, 0.324, 0.1606, 0.4067, 0.3935, 0.2324, 0.1807, 0.1328, 0.05209, 0.07664, 0.1189, 0.1436, 0.1162, 0.2052, 0.6818, 0.876, 0.7258, 0.5228, 0.1865, 0.467, 0.4919, 0.3493, 0.7956, 0.7315, 0.713, 0.7541, 0.6511, 0.4788, 0.621, 0.4773, 0.7682, 0.7365, 0.7025, 0.7821, 0.6582, 0.4045, 0.7031, 0.56, 0.2903, 0.2792, 0.3663, 0.3321, 0.2462, 0.2143, 0.2908, 0.2326, 0.2209, 0.2059, 0.2488, 0.2392, 0.1882, 0.1937, 0.2298, 0.1866, 0.06165, 0.0221, 0.09043, 0.1045, 0.09624, 0.07136, 0.04243, 0.05451, 0.004759, 0.07154, 0.00992, 0.001511, 0.06481, 0.01759, 0.0002141]): _vg.add([_i], _w, 'REPLACE')
_vg = ob_circle.vertex_groups.new(name='forearm.L')
for _i, _w in zip([73, 74, 75, 76, 83, 84, 96, 105, 140, 141, 142, 143, 144, 145, 146, 147, 148, 149, 150, 151, 152, 153, 154, 155, 156, 157, 158, 159, 160, 161, 162, 163, 164, 165, 166, 167, 168, 169, 170, 171], [0.06905, 0.002393, 0.03904, 0.1235, 0.003516, 0.02625, 0.7649, 0.03943, 0.05778, 0.05654, 0.1452, 0.08105, 0.08282, 0.1669, 0.08379, 0.114, 0.1617, 0.1663, 0.2127, 0.1507, 0.2127, 0.4619, 0.1965, 0.2719, 0.6736, 0.679, 0.5917, 0.6306, 0.7069, 0.7396, 0.6661, 0.7142, 0.7486, 0.7634, 0.7195, 0.7299, 0.7816, 0.7751, 0.7372, 0.7805]): _vg.add([_i], _w, 'REPLACE')
_vg = ob_circle.vertex_groups.new(name='shoulder.R')
for _i, _w in zip([38, 74, 77, 105, 106, 109, 172, 175, 176, 195, 197, 265, 292, 293, 307, 344, 345, 346, 347, 348, 349, 350, 351, 352, 353, 354, 357, 358, 359, 360, 361, 362, 380, 382, 387, 388, 390, 391, 392, 393, 394, 395, 396, 398, 431, 432, 433, 434, 435, 436, 437, 438, 439, 440, 441, 442, 443, 444, 445, 446, 449, 450, 463, 465, 467, 468, 469, 488, 489, 492], [0.02458, 0.0141, 0.05703, 0.01224, 0.09915, 0.06173, 0.1218, 0.005935, 0.06713, 0.02809, 0.05711, 0.01204, 0.03842, 0.08259, 0.0571, 0.06874, 0.1906, 0.09842, 0.1304, 0.2318, 0.001239, 0.2026, 0.05372, 0.3449, 0.1257, 0.6146, 0.005679, 0.04883, 0.04635, 0.0502, 0.06496, 0.06897, 0.1871, 0.7237, 0.08588, 0.2079, 0.0576, 0.4646, 0.08727, 0.3642, 0.1471, 0.1806, 0.4164, 0.1635, 0.1027, 0.1429, 0.1685, 0.1419, 0.1148, 0.1215, 0.1374, 0.09448, 0.04611, 0.05273, 0.0987, 0.06071, 0.04835, 0.04758, 0.05426, 0.05102, 0.01179, 0.002641, 0.1863, 0.2756, 0.0552, 0.07818, 0.1537, 0.08424, 0.136, 0.08947]): _vg.add([_i], _w, 'REPLACE')
_vg = ob_circle.vertex_groups.new(name='upper_arm.R')
for _i, _w in zip([292, 344, 345, 346, 347, 348, 350, 352, 353, 354, 357, 358, 359, 360, 361, 362, 379, 380, 382, 387, 388, 391, 393, 394, 395, 396, 398, 431, 432, 433, 434, 435, 436, 437, 438, 439, 440, 441, 442, 443, 444, 445, 446, 447, 448, 449, 450, 451, 452, 453, 454, 455, 456, 457, 458, 459, 460, 461, 462, 463, 464, 467, 468, 469, 488, 492], [0.01107, 0.0433, 0.1296, 0.3093, 0.1461, 0.4001, 0.4748, 0.1984, 0.057, 0.1789, 0.003581, 0.05061, 0.07118, 0.1134, 0.1396, 0.1134, 0.1997, 0.6212, 0.1351, 0.8672, 0.7217, 0.1158, 0.03577, 0.4571, 0.4495, 0.2072, 0.386, 0.7693, 0.677, 0.695, 0.7367, 0.6215, 0.471, 0.6112, 0.4632, 0.755, 0.7211, 0.6618, 0.7647, 0.6466, 0.3972, 0.6894, 0.5515, 0.2842, 0.2734, 0.3556, 0.3245, 0.2413, 0.2085, 0.2826, 0.2277, 0.2154, 0.2007, 0.2427, 0.2336, 0.1832, 0.1879, 0.2231, 0.1815, 0.0328, 0.01462, 0.07976, 0.08794, 0.06421, 0.05506, 0.01749]): _vg.add([_i], _w, 'REPLACE')
_vg = ob_circle.vertex_groups.new(name='forearm.R')
for _i, _w in zip([346, 347, 348, 350, 360, 361, 379, 398, 431, 432, 433, 434, 435, 436, 437, 438, 439, 440, 441, 442, 443, 444, 445, 446, 447, 448, 449, 450, 451, 452, 453, 454, 455, 456, 457, 458, 459, 460, 461, 462], [0.06746, 0.0008409, 0.02098, 0.03611, 0.001629, 0.02262, 0.7645, 0.1192, 0.04299, 0.05157, 0.06155, 0.04675, 0.08052, 0.1619, 0.06799, 0.1119, 0.1545, 0.1621, 0.1887, 0.1372, 0.2106, 0.4596, 0.1914, 0.2701, 0.6702, 0.6769, 0.5865, 0.6254, 0.7056, 0.7396, 0.6654, 0.7134, 0.7473, 0.7626, 0.7183, 0.728, 0.7813, 0.7755, 0.7373, 0.7807]): _vg.add([_i], _w, 'REPLACE')
_vg = ob_circle.vertex_groups.new(name='thigh.L')
for _i, _w in zip([63, 64, 65, 66, 67, 68, 69, 70, 71, 81, 85, 86, 89, 90, 91, 92, 93, 94, 95, 99, 100, 101, 104, 110, 198, 199, 200, 201, 202, 203, 204, 205, 206, 207, 208, 209, 210, 211, 212, 213, 214, 215, 216, 217, 232, 233, 234, 236, 237, 240, 241, 242, 243, 244, 245, 246, 247, 248, 249, 250, 251, 252, 253, 337, 338, 339, 340, 341, 342, 343, 363, 365, 370, 372, 377, 378, 383, 399, 400, 401, 493, 494, 541, 542, 543, 544, 545, 546, 547, 548, 549, 550, 551, 552, 553, 554, 555, 556, 557, 558, 559], [0.08276, 0.09652, 0.1164, 0.1003, 0.1315, 0.09942, 0.1551, 0.08199, 0.1675, 0.001127, 0.01347, 0.09963, 0.1199, 0.2199, 0.1843, 0.02957, 0.07282, 0.6731, 0.704, 0.6524, 0.1281, 0.2144, 0.7838, 0.8119, 0.7976, 0.662, 0.5393, 0.475, 0.575, 0.6032, 0.8249, 0.8852, 0.7849, 0.5417, 0.5069, 0.6495, 0.5722, 0.5597, 0.649, 0.7473, 0.1214, 0.1262, 0.06782, 0.06422, 0.01251, 0.0205, 0.02641, 0.02126, 0.01353, 0.103, 0.1119, 0.08974, 0.1289, 0.08825, 0.09511, 0.09499, 0.08664, 0.1011, 0.08704, 0.0877, 0.08504, 0.08736, 0.08516, 0.09192, 0.06822, 0.07208, 0.04785, 0.08014, 0.05898, 0.06407, 0.06782, 0.04533, 0.08577, 0.0542, 0.1085, 0.04948, 5.264e-06, 0.07173, 0.03048, 0.06255, 0.0719, 0.07679, 0.06095, 0.07753, 0.07879, 0.06834, 0.06054, 0.07174, 0.08576, 0.06869, 0.07869, 0.07859, 0.07278, 0.06853, 0.07041, 0.0776, 0.07402, 0.07195, 0.07594, 0.06964, 0.07025]): _vg.add([_i], _w, 'REPLACE')
_vg = ob_circle.vertex_groups.new(name='shin.L')
for _i, _w in zip([55, 56, 57, 58, 59, 60, 61, 62, 63, 64, 65, 66, 101, 104, 129, 198, 199, 200, 201, 202, 203, 204, 205, 206, 207, 208, 209, 210, 211, 212, 213, 214, 215, 216, 217, 232, 233, 234, 235, 236, 237, 238, 239, 493], [0.07163, 0.09182, 0.0809, 0.05728, 0.08031, 0.03307, 0.03439, 0.004036, 0.8338, 0.8231, 0.7903, 0.8303, 0.01857, 0.03217, 0.06566, 0.04993, 0.1039, 0.163, 0.253, 0.1106, 0.1202, 0.09839, 0.04546, 0.1867, 0.4396, 0.4469, 0.258, 0.3038, 0.2964, 0.2488, 0.1946, 0.8008, 0.7802, 0.8713, 0.8773, 0.6093, 0.5854, 0.6257, 0.3285, 0.6507, 0.64, 0.6585, 0.6559, 0.02885]): _vg.add([_i], _w, 'REPLACE')
_vg = ob_circle.vertex_groups.new(name='foot.L')
for _i, _w in zip([41, 42, 43, 46, 49, 50, 51, 52, 53, 56, 57, 58, 59, 60, 61, 62, 64, 65, 129, 130, 232, 233, 234, 235, 236, 238, 239], [0.05804, 0.007734, 0.05925, 0.002527, 0.05379, 0.08725, 0.3212, 0.07053, 0.02921, 0.07974, 0.3634, 0.4256, 0.4204, 0.4408, 0.3949, 0.07005, 0.009541, 0.01176, 0.05786, 0.01948, 0.1618, 0.1659, 0.1214, 0.002877, 0.02225, 0.09811, 0.1422]): _vg.add([_i], _w, 'REPLACE')
_vg = ob_circle.vertex_groups.new(name='toe.L')
for _i, _w in zip([41, 42, 43, 44, 45, 46, 49, 50, 51, 52, 58, 59, 60, 111, 112, 113, 114, 115, 116, 117, 118, 119, 120, 121, 122, 123, 124, 125, 126], [0.8544, 0.9313, 0.8385, 0.901, 0.9931, 0.8815, 0.006364, 0.1157, 0.3305, 0.08921, 0.03111, 0.06183, 0.002156, 0.9853, 0.973, 0.9981, 0.9844, 0.9778, 0.9898, 0.9894, 0.9993, 0.995, 0.9973, 0.996, 0.9976, 0.995, 0.993, 0.9962, 0.9936]): _vg.add([_i], _w, 'REPLACE')
_vg = ob_circle.vertex_groups.new(name='thigh.R')
for _i, _w in zip([67, 68, 69, 70, 71, 86, 91, 240, 241, 242, 243, 244, 245, 246, 247, 248, 249, 250, 251, 252, 253, 332, 333, 334, 335, 336, 337, 338, 339, 340, 341, 342, 343, 358, 362, 363, 365, 368, 369, 370, 372, 373, 374, 375, 376, 377, 378, 383, 384, 385, 389, 397, 399, 400, 401, 493, 494, 495, 496, 497, 498, 499, 500, 501, 502, 503, 504, 505, 506, 507, 508, 509, 510, 512, 513, 514, 533, 534, 535, 537, 538, 541, 542, 543, 544, 545, 546, 547, 548, 549, 550, 551, 552, 553, 554, 555, 556, 557, 558, 559], [0.06817, 0.07203, 0.04773, 0.05895, 0.064, 0.04523, 0.05413, 0.06091, 0.07874, 0.06831, 0.06049, 0.0717, 0.06866, 0.07855, 0.07275, 0.06849, 0.07037, 0.07399, 0.07192, 0.06961, 0.07021, 0.07963, 0.0605, 0.1189, 0.1299, 0.1249, 0.09187, 0.1314, 0.09939, 0.1551, 0.0801, 0.08198, 0.1674, 0.0006187, 0.01291, 0.0678, 0.09962, 0.1192, 0.2195, 0.0857, 0.1841, 0.02969, 0.07122, 0.6755, 0.7048, 0.1083, 0.04915, 0.6517, 0.1282, 0.2132, 0.7871, 0.8128, 0.07138, 0.02976, 0.06182, 0.0713, 0.07638, 0.7954, 0.6563, 0.5329, 0.4719, 0.5725, 0.604, 0.8287, 0.8871, 0.7879, 0.5408, 0.5063, 0.6471, 0.5666, 0.5531, 0.6439, 0.7461, 0.101, 0.09664, 0.06544, 0.0127, 0.02269, 0.02983, 0.02441, 0.01433, 0.103, 0.0775, 0.1118, 0.08972, 0.1289, 0.08822, 0.08573, 0.09508, 0.07866, 0.09495, 0.08662, 0.101, 0.08701, 0.07757, 0.08767, 0.08502, 0.07591, 0.08733, 0.08513]): _vg.add([_i], _w, 'REPLACE')
_vg = ob_circle.vertex_groups.new(name='shin.R')
for _i, _w in zip([324, 325, 326, 327, 328, 329, 330, 331, 332, 333, 334, 335, 336, 385, 389, 420, 493, 495, 496, 497, 498, 499, 500, 501, 502, 503, 504, 505, 506, 507, 508, 509, 510, 512, 513, 514, 533, 534, 535, 536, 537, 538, 539, 540], [0.08176, 0.09644, 0.08405, 0.05859, 0.08069, 0.02948, 0.02966, 0.001105, 0.8398, 0.8848, 0.7838, 0.7712, 0.7933, 0.01795, 0.03028, 0.06998, 0.02841, 0.05052, 0.1056, 0.1644, 0.2515, 0.1108, 0.1199, 0.09687, 0.04362, 0.1847, 0.4418, 0.4486, 0.2594, 0.3054, 0.2979, 0.2504, 0.195, 0.8292, 0.8223, 0.8761, 0.609, 0.5805, 0.619, 0.325, 0.6457, 0.6411, 0.6651, 0.6599]): _vg.add([_i], _w, 'REPLACE')
_vg = ob_circle.vertex_groups.new(name='foot.R')
for _i, _w in zip([310, 311, 312, 315, 318, 319, 320, 321, 322, 325, 326, 327, 328, 329, 330, 331, 334, 402, 403, 405, 415, 417, 420, 424, 513, 533, 534, 535, 536, 537, 539, 540], [0.05798, 0.0123, 0.06358, 0.01042, 0.05687, 0.08956, 0.3173, 0.0653, 0.02634, 0.08205, 0.3591, 0.4238, 0.4202, 0.4437, 0.4002, 0.06651, 0.01381, 0.005043, 0.01697, 0.002243, 0.001537, 0.0007576, 0.06047, 0.01471, 0.00987, 0.1617, 0.1669, 0.1222, 0.000438, 0.02481, 0.09709, 0.1415]): _vg.add([_i], _w, 'REPLACE')
_vg = ob_circle.vertex_groups.new(name='toe.R')
for _i, _w in zip([310, 311, 312, 313, 314, 315, 318, 319, 320, 321, 327, 328, 329, 402, 403, 404, 405, 406, 407, 408, 409, 410, 411, 412, 413, 414, 415, 416, 417], [0.8557, 0.9249, 0.8263, 0.9034, 0.9898, 0.8683, 0.0107, 0.1205, 0.3296, 0.08477, 0.03332, 0.062, 0.0002206, 0.9225, 0.9005, 0.9404, 0.9146, 0.9791, 0.99, 0.9904, 0.9992, 0.9954, 0.9975, 0.9965, 0.9978, 0.9245, 0.9201, 0.9261, 0.921]): _vg.add([_i], _w, 'REPLACE')
_vg = ob_circle.vertex_groups.new(name='hips.001')
for _i, _w in zip([67, 68, 69, 70, 71, 86, 91, 199, 200, 201, 202, 210, 211, 240, 241, 242, 243, 244, 245, 246, 247, 248, 249, 250, 251, 252, 253, 337, 338, 339, 340, 341, 342, 343, 363, 365, 370, 371, 372, 377, 378, 399, 400, 401, 493, 494, 496, 497, 498, 499, 507, 508, 509, 511, 541, 542, 543, 544, 545, 546, 547, 548, 549, 550, 551, 552, 553, 554, 555, 556, 557, 558, 559], [0.04905, 0.06843, 0.01981, 0.00933, 0.02046, 0.008259, 0.01791, 0.06717, 0.1118, 0.0852, 0.01543, 0.01241, 0.03838, 0.04105, 0.05306, 0.05069, 0.04532, 0.08633, 0.06529, 0.06893, 0.06892, 0.06898, 0.08507, 0.08485, 0.08518, 0.09145, 0.09516, 0.05508, 0.04903, 0.06843, 0.0197, 0.08942, 0.009312, 0.02045, 0.009225, 0.008218, 0.02432, 0.02931, 0.01788, 0.01048, 0.1061, 0.06946, 0.4144, 0.4034, 0.3633, 0.3057, 0.06823, 0.1133, 0.08648, 0.01642, 0.01421, 0.04079, 0.001273, 0.5, 0.04103, 0.05362, 0.05306, 0.05068, 0.04528, 0.08633, 0.07234, 0.06528, 0.07187, 0.06894, 0.06892, 0.06898, 0.08507, 0.08896, 0.08485, 0.08518, 0.1044, 0.09146, 0.09517]): _vg.add([_i], _w, 'REPLACE')
_m = ob_circle.modifiers.new('Armature', 'ARMATURE')
_m.object = ob_armature
_m.use_bone_envelopes = True

# ---- collection membership
col_collection_1.objects.link(ob_armature)
col_collection_1.objects.link(ob_circle)

# ---- scene / render settings (as saved in the file)
scene.frame_start = 1; scene.frame_end = 120; scene.frame_set(72)
scene.render.engine = 'BLENDER_EEVEE_NEXT'
scene.render.image_settings.color_mode = 'RGB'
scene.render.image_settings.compression = 90
scene.render.resolution_percentage = 50
scene.render.dither_intensity = 0.0
scene.render.bake_margin = 6
scene.render.bake_bias = 0.0
scene.cycles.use_denoising = False
scene.cycles.samples = 10
scene.cycles.sampling_pattern = 'TABULATED_SOBOL'
scene.cycles.light_sampling_threshold = 0.0
scene.cycles.use_adaptive_sampling = False
scene.cycles.use_light_tree = False
scene.cycles.blur_glossy = 0.0
scene.cycles.volume_bounces = 1
scene.cycles.pixel_filter_type = 'GAUSSIAN'
scene.cycles.sample_clamp_indirect = 0.0
scene.view_settings.view_transform = 'Standard'
bpy.context.view_layer.update()

# ---- added for rendering (the .blend has no active camera and no usable light): camera, sun
cam_auto = bpy.data.cameras.new('AutoCamera')
cam_auto.lens = 50.0
cam_auto.sensor_width = 36.0
cam_auto.clip_end = 1000.0
ob_auto_camera = bpy.data.objects.new('AutoCamera', cam_auto)
scene.collection.objects.link(ob_auto_camera)
ob_auto_camera.location = (11.589, -14.3426, 8.22358)
ob_auto_camera.rotation_euler = (1.09748, -7.21219e-08, 0.694738)
scene.camera = ob_auto_camera
light_auto_sun = bpy.data.lights.new('AutoSun', 'SUN')
light_auto_sun.energy = 3.0
light_auto_sun.angle = 0.0523599
ob_auto_sun = bpy.data.objects.new('AutoSun', light_auto_sun)
scene.collection.objects.link(ob_auto_sun)
ob_auto_sun.rotation_euler = (0.872665, 0.174533, 0.523599)
bpy.context.view_layer.update()
